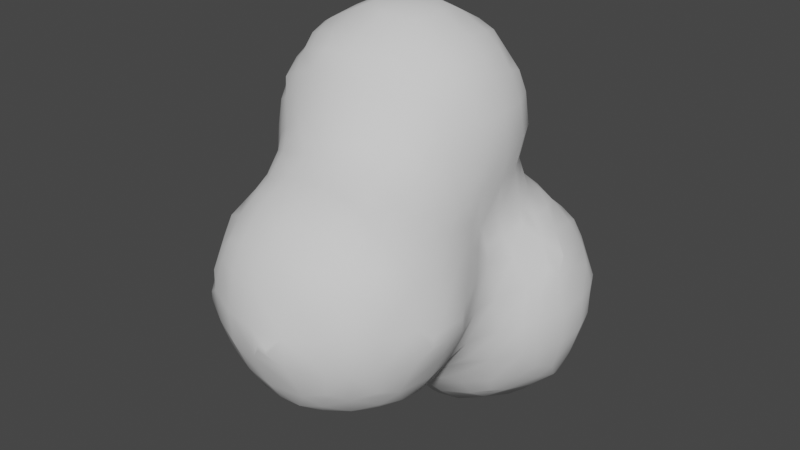 # Source: SmokeModel_v2.blend  (saved by Blender 2.93.20; exported with 4.5.12 LTS)
import bpy
from mathutils import Matrix  # noqa: F401  (used for matrix-valued properties, if any)

bpy.ops.wm.read_factory_settings(use_empty=True)
scene = bpy.context.scene
scene.name = 'Scene'

# ---- collections
col_collection = bpy.data.collections.new('Collection'); scene.collection.children.link(col_collection)

# ---- world
world_world = bpy.data.worlds.new('World'); scene.world = world_world
world_world.use_nodes = True; world_world.node_tree.nodes.clear()
_N = world_world.node_tree.nodes; _L = world_world.node_tree.links
n0 = _N.new('ShaderNodeOutputWorld'); n0.name = 'World Output'; n0.location = (300, 300)
n1 = _N.new('ShaderNodeBackground'); n1.name = 'Background'; n1.location = (10, 300)
n1.inputs[0].default_value = (0.05088, 0.05088, 0.05088, 1.0)
_L.new(n1.outputs[0], n0.inputs[0])
n0.is_active_output = True
world_world.color = (0.05088, 0.05088, 0.05088)
world_world.use_sun_shadow = False
world_world.sun_shadow_jitter_overblur = 0.0

# ---- meshes
me_icosphere_003 = bpy.data.meshes.new('Icosphere.003')
me_icosphere_003.from_pydata([(-0.2257, -1.609, -0.01077), (-0.1, -1.617, -0.02066), (-0.6129, -1.248, -0.01457), (-0.6208, -1.1, -0.0233), (-0.6148, -0.9435, -0.0165), (-0.616, -0.25, -0.2366), (-0.639, -0.2869, -0.1), (-0.6007, -0.002889, -0.4008), (-0.6269, -0.08173, -0.302), (-0.689, -0.1, -0.1), (-0.4598, -1.449, -0.04702), (-0.5159, -1.309, -0.07594), (-0.5, -1.1, -0.1218), (-0.518, -0.8861, -0.08026), (-0.4032, -0.6116, -0.2042), (-0.4595, -0.687, -0.1105), (-0.4145, -0.4122, -0.413), (-0.4461, -0.4873, -0.2825), (-0.5208, -0.5, -0.1), (-0.449, -0.3, -0.4541), (-0.5546, -0.31, -0.302), (-0.5939, -0.3869, -0.1), (-0.4072, -0.03489, -0.606), (-0.4956, -0.08556, -0.4966), (-0.5841, -0.1362, -0.3699), (-0.2063, -1.402, -0.2015), (-0.2827, -1.492, -0.09556), (-0.2502, -1.3, -0.2132), (-0.3502, -1.3, -0.184), (-0.2945, -1.1, -0.2223), (-0.3945, -1.1, -0.1985), (-0.2541, -0.9, -0.2113), (-0.3541, -0.9, -0.188), (-0.2841, -0.687, -0.237), (-0.3401, -0.7449, -0.1842), (-0.3, -0.4503, -0.4503), (-0.3, -0.5503, -0.3452), (-0.2514, -0.2441, -0.6172), (-0.3109, -0.3065, -0.5557), (-0.3109, -0.1009, -0.6311), (-0.3848, -0.1682, -0.5925), (-0.1782, -1.402, -0.2015), (-0.1069, -1.481, -0.1347), (-0.1069, -1.314, -0.2205), (-0.04486, -1.39, -0.197), (-0.1, -1.1, -0.2457), (-0.08873, -0.8811, -0.2178), (-0.01454, -0.8019, -0.1996), (-0.08873, -0.7197, -0.2714), (-0.01454, -0.7994, -0.1996), (-0.02087, -0.4051, -0.6041), (-0.09252, -0.4732, -0.5124), (-0.1, -0.5877, -0.3881), (-0.09252, -0.3065, -0.6287), (-0.1542, -0.3774, -0.5873), (-0.1, -0.1, -0.6893), (-0.6064, -1.607, 0.3827), (-0.6064, -1.607, 0.4323), (-0.4411, -1.628, 0.1555), (-0.5047, -1.648, 0.3096), (-0.5145, -1.657, 0.4994), (-0.4559, -1.642, 0.7), (-0.4171, -1.612, 0.8147), (-0.2954, -1.652, 0.0933), (-0.3, -1.741, 0.3), (-0.3, -1.761, 0.5), (-0.3, -1.713, 0.7), (-0.3, -1.634, 0.8468), (-0.0488, -1.803, 0.3889), (-0.0488, -1.803, 0.4205), (-0.1, -1.692, 0.1), (-0.1093, -1.779, 0.3133), (-0.1093, -1.791, 0.4923), (-0.1, -1.74, 0.7), (-0.1, -1.65, 0.8668), (-1.005, -0.428, 0.9767), (-1.016, -0.4616, 1.1), (-1.016, -0.454, 1.248), (-1.007, -0.3, 0.9717), (-1.027, -0.3, 1.1), (-1.02, -0.3, 1.259), (-1.005, -0.1831, 0.9855), (-1.012, -0.1674, 1.1), (-1.011, -0.1734, 1.23), (-0.8024, -1.213, 0.3888), (-0.8024, -1.213, 0.4486), (-0.8025, -1.1, 0.3871), (-0.8025, -1.098, 0.5091), (-0.8008, -1.03, 0.6023), (-0.801, -0.9921, 0.394), (-0.8013, -0.9917, 0.5), (-0.8045, -0.9071, 0.6903), (-0.8251, -0.8324, 0.9), (-0.8308, -0.8331, 1.1), (-0.8157, -0.8183, 1.253), (-0.831, -0.7, 0.7433), (-0.8941, -0.7, 0.9), (-0.9217, -0.7, 1.1), (-0.8702, -0.7166, 1.312), (-0.839, -0.6611, 1.455), (-0.8004, -0.4024, 0.5996), (-0.853, -0.4814, 0.6877), (-0.968, -0.4968, 0.906), (-0.9908, -0.5616, 1.1), (-0.9766, -0.5124, 1.309), (-0.8695, -0.5053, 1.513), (-0.8004, -0.3945, 0.5996), (-0.8615, -0.3167, 0.6827), (-0.9767, -0.3, 0.8717), (-0.9845, -0.3, 1.359), (-0.9039, -0.3, 1.5), (-0.8549, -0.1, 0.7238), (-0.9551, -0.1099, 0.9113), (-0.9751, -0.06738, 1.1), (-0.9596, -0.104, 1.298), (-0.8561, -0.1074, 1.507), (-0.632, -1.444, 0.141), (-0.6557, -1.507, 0.3096), (-0.6611, -1.515, 0.4994), (-0.6417, -1.459, 0.7), (-0.6146, -1.421, 0.8183), (-0.6591, -1.309, 0.08461), (-0.764, -1.288, 0.3133), (-0.7766, -1.288, 0.5091), (-0.7186, -1.3, 0.7), (-0.6386, -1.3, 0.85), (-0.7031, -1.1, 0.1), (-0.7824, -1.1, 0.2871), (-0.799, -1.163, 0.5819), (-0.768, -1.098, 0.6814), (-0.6655, -1.106, 0.909), (-0.628, -1.043, 1.063), (-0.6635, -0.8861, 0.08241), (-0.7697, -0.9153, 0.3164), (-0.7809, -0.8917, 0.5), (-0.7828, -0.8635, 0.6449), (-0.7775, -0.9507, 0.7357), (-0.7542, -0.9324, 0.9), (-0.6968, -0.9456, 1.118), (-0.7165, -0.8761, 1.312), (-0.6608, -0.8433, 1.458), (-0.6303, -0.7, 0.1455), (-0.6882, -0.7, 0.3), (-0.7389, -0.7, 0.5), (-0.7809, -0.7, 0.6433), (-0.7941, -0.7944, 1.386), (-0.7244, -0.7262, 1.523), (-0.6055, -0.5709, 0.19), (-0.6252, -0.5025, 0.2909), (-0.7369, -0.4814, 0.5198), (-0.7918, -0.5357, 0.6129), (-0.7881, -0.5756, 1.589), (-0.6397, -0.286, 0.1), (-0.6292, -0.3093, 0.2909), (-0.7363, -0.3167, 0.5198), (-0.7954, -0.2612, 0.6045), (-0.6964, -0.1, 0.1), (-0.6574, -0.1, 0.3), (-0.6978, -0.1, 0.5), (-0.7808, -0.1, 0.6238), (-0.7734, -0.04575, 1.578), (-0.5171, -1.513, 0.0816), (-0.5745, -1.578, 0.2493), (-0.5908, -1.591, 0.5656), (-0.5559, -1.559, 0.7), (-0.4802, -1.482, 0.8832), (-0.4099, -1.41, 1.007), (-0.5931, -1.382, 0.007688), (-0.543, -1.3, 0.95), (-0.443, -1.3, 1.032), (-0.5808, -1.176, 0.9817), (-0.5219, -1.104, 1.116), (-0.463, -1.032, 1.253), (-0.5967, -0.8102, 0.004013), (-0.5964, -0.9985, 1.196), (-0.5178, -0.9812, 1.312), (-0.5099, -0.8736, 1.515), (-0.572, -0.7, 0.04548), (-0.5832, -0.7913, 1.591), (-0.5749, -0.5025, 0.114), (-0.5926, -0.4375, 0.2182), (-0.5941, -0.386, 0.1), (-0.5926, -0.3821, 0.2182), (-0.359, -1.583, 0.02217), (-0.3, -1.542, 0.9468), (-0.3, -1.442, 1.027), (-0.3, -1.3, 1.092), (-0.3, -1.16, 1.166), (-0.3, -1.06, 1.282), (-0.3, -0.9905, 1.382), (-0.3, -0.9149, 1.5), (-0.1, -1.567, 0.9668), (-0.1, -1.467, 1.045), (-0.1, -1.3, 1.119), (-0.1, -1.162, 1.174), (-0.1, -1.062, 1.266), (-0.1, -0.9706, 1.366), (-0.1018, -0.8646, 1.507), (-0.03638, -0.7814, 1.579), (-0.8171, -0.4422, 1.619), (-0.8194, -0.3, 1.621), (-0.8088, -0.1791, 1.61), (-0.6548, -0.6579, 1.644), (-0.7129, -0.5053, 1.672), (-0.7, -0.3, 1.706), (-0.704, -0.1074, 1.658), (-0.4498, -0.819, 1.622), (-0.5099, -0.7148, 1.674), (-0.5002, -0.501, 1.775), (-0.4337, -0.4349, 1.81), (-0.5385, -0.3, 1.784), (-0.4385, -0.3, 1.811), (-0.4906, -0.1123, 1.762), (-0.4176, -0.1871, 1.804), (-0.3, -0.8244, 1.628), (-0.3, -0.7, 1.715), (-0.3, -0.5461, 1.787), (-0.3, -0.4461, 1.812), (-0.3, -0.3, 1.816), (-0.3, -0.08606, 1.776), (-0.3, -0.1861, 1.804), (-0.1697, -0.8135, 1.615), (-0.1018, -0.7088, 1.667), (-0.108, -0.4959, 1.77), (-0.18, -0.4266, 1.806), (-0.08156, -0.3, 1.777), (-0.1816, -0.3, 1.805), (-0.1172, -0.1166, 1.755), (-0.1954, -0.1943, 1.801), (-0.6007, 0.002889, -0.4008), (-0.6269, 0.08173, -0.302), (-0.689, 0.1, -0.1), (-0.616, 0.25, -0.2366), (-0.639, 0.2849, -0.1), (-0.4072, 0.03489, -0.606), (-0.4956, 0.08556, -0.4966), (-0.5841, 0.1362, -0.3699), (-0.449, 0.3, -0.4541), (-0.5546, 0.31, -0.302), (-0.5925, 0.3849, -0.1), (-0.4145, 0.4122, -0.413), (-0.4552, 0.4459, -0.3), (-0.4782, 0.5094, -0.09081), (-0.4071, 0.6054, -0.01801), (-0.3109, 0.1009, -0.6311), (-0.3848, 0.1682, -0.5925), (-0.2514, 0.2441, -0.6172), (-0.3109, 0.3065, -0.5557), (-0.3, 0.4503, -0.4503), (-0.3023, 0.5497, -0.3076), (-0.3705, 0.5824, -0.1513), (-0.2372, 0.618, -0.246), (-0.3023, 0.6313, -0.09081), (-0.1, 0.1, -0.6893), (-0.09252, 0.3065, -0.6287), (-0.1542, 0.3774, -0.5873), (-0.02087, 0.4051, -0.6041), (-0.09252, 0.4732, -0.5124), (-0.1, 0.5877, -0.3782), (-0.1, 0.6331, -0.2782), (-0.1, 0.6904, -0.1), (-0.8257, 0.03185, 0.7606), (-0.8584, 0.07186, 0.9), (-0.8751, 0.09685, 1.1), (-0.8598, 0.07836, 1.3), (-0.8317, 0.03931, 1.445), (-0.6958, 0.1, 0.1), (-0.637, 0.0978, 0.3042), (-0.6406, 0.05229, 0.5), (-0.7006, 0.1026, 0.7019), (-0.7638, 0.1719, 0.9), (-0.796, 0.1968, 1.1), (-0.7714, 0.1784, 1.3), (-0.7017, 0.1041, 1.505), (-0.6391, 0.2745, 0.1), (-0.6161, 0.2362, 0.2403), (-0.6221, 0.2159, 0.7765), (-0.6638, 0.2387, 0.9), (-0.696, 0.2607, 1.1), (-0.6714, 0.25, 1.3), (-0.63, 0.2214, 1.431), (-0.5844, 0.163, 0.3737), (-0.5497, 0.1523, 0.5), (-0.5486, 0.1734, 0.6432), (-0.5, 0.1745, 1.571), (-0.5859, 0.3745, 0.1), (-0.5462, 0.3017, 0.3042), (-0.4452, 0.2866, 0.485), (-0.4891, 0.2363, 0.7059), (-0.5, 0.3062, 0.9), (-0.5, 0.3497, 1.1), (-0.5, 0.3253, 1.3), (-0.5, 0.2448, 1.471), (-0.473, 0.5096, 0.09098), (-0.4445, 0.4427, 0.3), (-0.4091, 0.4077, 0.4083), (-0.4071, 0.6054, 0.0183), (-0.3, 0.1913, 1.59), (-0.334, 0.3444, 0.5416), (-0.2804, 0.3273, 0.6804), (-0.3, 0.3368, 0.9), (-0.3, 0.3734, 1.1), (-0.3, 0.3451, 1.3), (-0.3, 0.2577, 1.49), (-0.376, 0.5826, 0.1516), (-0.3056, 0.5522, 0.3169), (-0.2804, 0.443, 0.485), (-0.2006, 0.4005, 0.6007), (-0.3056, 0.6359, 0.09098), (-0.2426, 0.6256, 0.2615), (-0.1, 0.1631, 1.556), (-0.1, 0.3292, 0.7046), (-0.1, 0.3042, 0.9), (-0.1, 0.3404, 1.1), (-0.1, 0.3034, 1.3), (-0.1, 0.2379, 1.456), (-0.1, 0.5941, 0.3898), (-0.1, 0.4983, 0.5), (-0.1, 0.4042, 0.6046), (-0.1, 0.6961, 0.1), (-0.1, 0.6388, 0.2898), (-0.64, 0.03558, 1.631), (-0.5, 0.07446, 1.661), (-0.3, 0.09133, 1.676), (-0.1, 0.06314, 1.657), (0.03332, -1.614, -0.01678), (0.09999, -1.509, -0.07407), (0.06134, -1.256, -0.2165), (0.1168, -1.314, -0.1831), (0.09205, -1.1, -0.2233), (0.1921, -1.1, -0.1979), (0.0614, -0.9352, -0.2146), (0.1168, -0.8811, -0.1899), (0.1, -0.6852, -0.2924), (0.1, -0.7852, -0.1883), (0.03097, -0.4051, -0.6041), (0.09858, -0.4784, -0.5159), (0.1, -0.5941, -0.3924), (0.09858, -0.3122, -0.6299), (0.1643, -0.387, -0.5931), (0.1, -0.1, -0.6888), (0.2501, -1.449, -0.04302), (0.31, -1.301, -0.07411), (0.3, -1.1, -0.1238), (0.314, -0.8932, -0.08158), (0.249, -0.6476, -0.2619), (0.3195, -0.7154, -0.1145), (0.3, -0.4545, -0.4516), (0.3094, -0.5558, -0.3171), (0.3823, -0.587, -0.1775), (0.2455, -0.2537, -0.6192), (0.3073, -0.3122, -0.5536), (0.3073, -0.09417, -0.6301), (0.3789, -0.157, -0.5872), (0.4136, -1.234, -0.0154), (0.4228, -1.1, -0.02588), (0.4168, -0.9553, -0.01911), (0.4209, -0.6499, -0.04421), (0.4109, -0.4093, -0.409), (0.4459, -0.4472, -0.3), (0.4812, -0.5122, -0.1065), (0.4455, -0.3, -0.4472), (0.5466, -0.3017, -0.3018), (0.5859, -0.3745, -0.1), (0.4074, -0.02362, -0.6049), (0.4953, -0.08998, -0.4985), (0.5831, -0.1563, -0.3697), (0.6161, -0.2362, -0.2364), (0.6391, -0.2745, -0.1), (0.6072, -0.023, -0.4098), (0.6362, -0.0938, -0.3018), (0.6958, -0.1, -0.1), (0.01069, -1.803, 0.3889), (0.01069, -1.803, 0.4205), (0.09999, -1.655, 0.09323), (0.08642, -1.756, 0.3133), (0.08642, -1.766, 0.4923), (0.1, -1.704, 0.7), (0.1, -1.632, 0.8397), (0.2388, -1.628, 0.1554), (0.278, -1.657, 0.3), (0.2925, -1.663, 0.5), (0.2539, -1.635, 0.7), (0.2137, -1.61, 0.8115), (0.1667, -1.582, 0.02204), (0.1, -1.542, 0.9397), (0.1, -1.442, 1.031), (0.1, -1.3, 1.088), (0.1, -1.101, 1.149), (0.03338, -1.034, 1.23), (0.1667, -0.9527, 1.172), (0.1064, -0.8932, 1.296), (0.04599, -0.8337, 1.445), (0.1793, -0.7769, 1.361), (0.1128, -0.7124, 1.51), (0.1833, -0.5, 1.579), (0.1937, -0.3, 1.592), (0.1693, -0.1, 1.567), (0.3111, -1.512, 0.08626), (0.378, -1.581, 0.3), (0.3925, -1.593, 0.5), (0.3539, -1.561, 0.7), (0.2811, -1.484, 0.8834), (0.2152, -1.412, 1.01), (0.3834, -1.368, 0.01714), (0.3435, -1.3, 0.949), (0.2435, -1.3, 1.029), (0.3658, -1.1, 0.9665), (0.2658, -1.1, 1.051), (0.39, -0.8219, 0.01116), (0.3657, -0.9, 0.9549), (0.2592, -0.8916, 1.103), (0.211, -0.8193, 1.228), (0.39, -0.7833, 0.01116), (0.3904, -0.6222, 0.7676), (0.3669, -0.6933, 0.8967), (0.3111, -0.7, 1.1), (0.2509, -0.7061, 1.297), (0.2245, -0.6435, 1.441), (0.3744, -0.4472, 0.5637), (0.3641, -0.5083, 0.7006), (0.3577, -0.5, 0.9), (0.3653, -0.5, 1.1), (0.3352, -0.5, 1.3), (0.2532, -0.5, 1.479), (0.3792, -0.3, 0.5704), (0.337, -0.3, 0.7), (0.3521, -0.3, 0.9), (0.3837, -0.3, 1.1), (0.3536, -0.3, 1.3), (0.2643, -0.3, 1.492), (0.398, -0.1484, 0.5969), (0.3431, -0.08906, 0.6805), (0.3037, -0.1, 0.9), (0.3489, -0.1, 1.1), (0.3179, -0.1, 1.3), (0.2423, -0.1, 1.467), (0.4304, -1.443, 0.1505), (0.4581, -1.481, 0.3), (0.467, -1.493, 0.5), (0.4433, -1.461, 0.7), (0.4154, -1.422, 0.8221), (0.4577, -1.301, 0.09028), (0.5578, -1.29, 0.3079), (0.5705, -1.29, 0.5016), (0.5158, -1.3, 0.7), (0.4379, -1.3, 0.849), (0.503, -1.1, 0.1), (0.5802, -1.1, 0.2671), (0.5926, -1.1, 0.5552), (0.5474, -1.1, 0.7), (0.4547, -1.1, 0.8665), (0.4629, -0.8932, 0.0867), (0.5645, -0.9065, 0.3058), (0.5758, -0.9065, 0.5026), (0.5208, -0.9, 0.7), (0.4406, -0.9, 0.8549), (0.4413, -0.71, 0.0867), (0.486, -0.7, 0.3), (0.4915, -0.7, 0.5), (0.443, -0.6933, 0.7006), (0.4163, -0.7556, 0.8278), (0.5199, -0.5, 0.1), (0.4833, -0.5, 0.3), (0.428, -0.5083, 0.4982), (0.4104, -0.5805, 0.6343), (0.5932, -0.3849, 0.1), (0.5598, -0.31, 0.302), (0.4548, -0.3, 0.4704), (0.5841, -0.1362, 0.3699), (0.4925, -0.07566, 0.4988), (0.4008, -0.0151, 0.6008), (0.6056, -1.217, 0.3799), (0.6056, -1.217, 0.436), (0.6086, -1.1, 0.3671), (0.6086, -1.1, 0.4552), (0.6059, -0.9774, 0.3763), (0.6059, -0.9774, 0.4377), (0.639, -0.2849, 0.1), (0.616, -0.25, 0.2366), (0.689, -0.1, 0.1), (0.6269, -0.08173, 0.302), (0.6007, -0.00289, 0.4008), (0.04635, -0.648, 1.638), (0.08331, -0.5, 1.668), (0.09368, -0.3, 1.677), (0.06929, -0.1, 1.656), (0.1, 0.1, -0.6888), (0.09858, 0.3122, -0.6299), (0.1643, 0.387, -0.5931), (0.03097, 0.4051, -0.6041), (0.09858, 0.4784, -0.5159), (0.1, 0.5941, -0.3898), (0.1, 0.6388, -0.2898), (0.1, 0.6961, -0.1), (0.3073, 0.09417, -0.6301), (0.3789, 0.157, -0.5872), (0.2455, 0.2537, -0.6192), (0.3073, 0.3122, -0.5536), (0.3, 0.4545, -0.4516), (0.3056, 0.5532, -0.3169), (0.376, 0.5826, -0.1516), (0.2426, 0.6256, -0.2615), (0.3056, 0.6359, -0.09098), (0.4074, 0.02362, -0.6049), (0.4953, 0.08998, -0.4985), (0.5831, 0.1563, -0.3697), (0.4455, 0.3, -0.4472), (0.5466, 0.3017, -0.3018), (0.5859, 0.3745, -0.1), (0.4109, 0.4093, -0.409), (0.4459, 0.4439, -0.3), (0.473, 0.5096, -0.09098), (0.4071, 0.6054, -0.0183), (0.6072, 0.023, -0.4098), (0.6362, 0.0938, -0.3018), (0.6958, 0.1, -0.1), (0.6161, 0.2362, -0.2364), (0.6391, 0.2745, -0.1), (0.1422, 0.1443, 0.768), (0.1438, 0.145, 0.9), (0.1793, 0.1801, 1.1), (0.1547, 0.1609, 1.3), (0.09107, 0.09143, 1.49), (0.1542, 0.3822, 0.5873), (0.08153, 0.2934, 0.6867), (0.04375, 0.2348, 0.9), (0.07934, 0.2559, 1.1), (0.05467, 0.2335, 1.3), (0.01659, 0.2119, 1.417), (0.1, 0.5877, 0.3782), (0.09252, 0.4732, 0.5124), (0.02087, 0.4051, 0.6054), (0.1, 0.6904, 0.1), (0.1, 0.6331, 0.2782), (0.3884, 0.1401, 0.5925), (0.297, 0.07554, 0.6844), (0.2328, 0.04498, 0.9), (0.2597, 0.08005, 1.1), (0.244, 0.06088, 1.3), (0.2171, 0.02343, 1.43), (0.313, 0.3093, 0.5557), (0.255, 0.2488, 0.6347), (0.3705, 0.5824, 0.1513), (0.3023, 0.5497, 0.3076), (0.3, 0.4503, 0.4503), (0.3023, 0.6313, 0.09081), (0.2372, 0.618, 0.246), (0.5841, 0.1362, 0.3699), (0.4925, 0.07149, 0.4966), (0.4008, 0.006759, 0.6008), (0.5925, 0.3849, 0.1), (0.5546, 0.31, 0.302), (0.449, 0.3, 0.4541), (0.4782, 0.5094, 0.09081), (0.4552, 0.4459, 0.3), (0.4145, 0.4122, 0.413), (0.4071, 0.6054, 0.01801), (0.689, 0.1, 0.1), (0.6269, 0.08173, 0.302), (0.6007, 0.00289, 0.4008), (0.639, 0.2849, 0.1), (0.616, 0.25, 0.2366), (0.03221, 0.0261, 1.625)], [], [(8, 5, 6, 9), (12, 11, 2, 3), (13, 12, 3, 4), (17, 14, 15, 18), (19, 16, 17, 20), (20, 17, 18, 21), (6, 5, 20, 21), (23, 19, 20, 24), (8, 7, 23, 24), (24, 20, 5, 8), (27, 25, 26, 28), (28, 26, 10, 11), (29, 27, 28, 30), (30, 28, 11, 12), (31, 29, 30, 32), (32, 30, 12, 13), (33, 31, 32, 34), (15, 14, 33, 34), (34, 32, 13, 15), (17, 16, 35, 36), (36, 33, 14, 17), (38, 35, 16, 19), (39, 37, 38, 40), (23, 22, 39, 40), (40, 38, 19, 23), (26, 25, 41, 42), (42, 1, 0, 26), (43, 41, 25, 27), (44, 42, 41, 43), (45, 43, 27, 29), (46, 45, 29, 31), (48, 46, 31, 33), (49, 47, 46, 48), (36, 35, 51, 52), (52, 48, 33, 36), (53, 50, 51, 54), (38, 37, 53, 54), (54, 51, 35, 38), (55, 53, 37, 39), (57, 56, 59, 60), (59, 58, 63, 64), (60, 59, 64, 65), (61, 60, 65, 66), (62, 61, 66, 67), (63, 0, 1, 70), (64, 63, 70, 71), (71, 68, 69, 72), (65, 64, 71, 72), (66, 65, 72, 73), (67, 66, 73, 74), (78, 75, 76, 79), (79, 76, 77, 80), (81, 78, 79, 82), (82, 79, 80, 83), (86, 84, 85, 87), (89, 86, 87, 90), (90, 87, 88, 91), (95, 91, 92, 96), (96, 92, 93, 97), (97, 93, 94, 98), (101, 95, 96, 102), (102, 96, 97, 103), (76, 75, 102, 103), (103, 97, 98, 104), (77, 76, 103, 104), (104, 98, 99, 105), (106, 100, 101, 107), (107, 101, 102, 108), (108, 102, 75, 78), (80, 77, 104, 109), (109, 104, 105, 110), (111, 107, 108, 112), (112, 108, 78, 81), (113, 112, 81, 82), (114, 113, 82, 83), (83, 80, 109, 114), (114, 109, 110, 115), (117, 56, 57, 118), (121, 116, 117, 122), (122, 117, 118, 123), (85, 84, 122, 123), (123, 118, 119, 124), (124, 119, 120, 125), (3, 2, 121, 126), (126, 121, 122, 127), (127, 122, 84, 86), (87, 85, 123, 128), (128, 123, 124, 129), (88, 87, 128, 129), (129, 124, 125, 130), (4, 3, 126, 132), (132, 126, 127, 133), (133, 127, 86, 89), (134, 133, 89, 90), (135, 134, 90, 91), (91, 88, 129, 136), (136, 129, 130, 137), (92, 91, 136, 137), (137, 130, 131, 138), (93, 92, 137, 138), (94, 93, 138, 139), (141, 132, 133, 142), (142, 133, 134, 143), (143, 134, 135, 144), (144, 135, 91, 95), (98, 94, 139, 145), (145, 139, 140, 146), (99, 98, 145, 146), (147, 141, 142, 148), (148, 142, 143, 149), (149, 143, 144, 150), (101, 100, 149, 150), (150, 144, 95, 101), (105, 99, 146, 151), (153, 148, 149, 154), (154, 149, 100, 106), (155, 154, 106, 107), (9, 6, 152, 156), (156, 152, 153, 157), (157, 153, 154, 158), (158, 154, 155, 159), (159, 155, 107, 111), (161, 58, 59, 162), (117, 116, 161, 162), (162, 59, 56, 117), (118, 57, 60, 163), (163, 60, 61, 164), (119, 118, 163, 164), (164, 61, 62, 165), (120, 119, 164, 165), (11, 10, 161, 167), (121, 2, 11, 167), (167, 161, 116, 121), (125, 120, 165, 168), (168, 165, 166, 169), (130, 125, 168, 170), (170, 168, 169, 171), (131, 130, 170, 171), (173, 13, 4, 132), (138, 131, 171, 174), (174, 171, 172, 175), (139, 138, 174, 175), (140, 139, 175, 176), (15, 13, 173, 177), (177, 173, 132, 141), (146, 140, 176, 178), (18, 15, 177, 179), (179, 177, 141, 147), (180, 179, 147, 148), (21, 18, 179, 181), (152, 6, 21, 181), (181, 179, 180, 182), (153, 152, 181, 182), (182, 180, 148, 153), (26, 0, 63, 183), (161, 10, 26, 183), (183, 63, 58, 161), (165, 62, 67, 184), (166, 165, 184, 185), (169, 166, 185, 186), (171, 169, 186, 187), (172, 171, 187, 188), (175, 172, 188, 189), (176, 175, 189, 190), (184, 67, 74, 191), (185, 184, 191, 192), (186, 185, 192, 193), (187, 186, 193, 194), (188, 187, 194, 195), (189, 188, 195, 196), (190, 189, 196, 197), (110, 105, 199, 200), (115, 110, 200, 201), (151, 146, 202, 203), (199, 105, 151, 203), (200, 199, 203, 204), (205, 160, 115, 201), (201, 200, 204, 205), (178, 176, 206, 207), (202, 146, 178, 207), (203, 202, 207, 208), (204, 203, 208, 210), (210, 208, 209, 211), (205, 204, 210, 212), (212, 210, 211, 213), (206, 176, 190, 214), (207, 206, 214, 215), (208, 207, 215, 216), (209, 208, 216, 217), (211, 209, 217, 218), (220, 219, 212, 213), (213, 211, 218, 220), (214, 190, 197, 221), (222, 221, 197, 198), (215, 214, 221, 222), (216, 215, 222, 223), (217, 216, 223, 224), (226, 224, 223, 225), (218, 217, 224, 226), (228, 226, 225, 227), (228, 227, 219, 220), (220, 218, 226, 228), (229, 7, 8, 230), (230, 8, 9, 231), (232, 230, 231, 233), (234, 22, 23, 235), (235, 23, 7, 229), (236, 235, 229, 230), (237, 235, 236, 238), (238, 236, 230, 232), (239, 238, 232, 233), (240, 237, 238, 241), (241, 238, 239, 242), (244, 39, 22, 234), (245, 244, 234, 235), (246, 244, 245, 247), (247, 245, 235, 237), (248, 247, 237, 240), (249, 248, 240, 241), (250, 249, 241, 242), (251, 249, 250, 252), (252, 250, 242, 243), (253, 55, 39, 244), (254, 253, 244, 246), (255, 254, 246, 247), (256, 254, 255, 257), (257, 255, 247, 248), (258, 257, 248, 249), (259, 258, 249, 251), (260, 259, 251, 252), (261, 111, 112, 262), (262, 112, 113, 263), (263, 113, 114, 264), (264, 114, 115, 265), (231, 9, 156, 266), (266, 156, 157, 267), (267, 157, 158, 268), (268, 158, 159, 269), (269, 159, 111, 261), (270, 269, 261, 262), (271, 270, 262, 263), (272, 271, 263, 264), (273, 272, 264, 265), (265, 115, 160, 273), (233, 231, 266, 274), (274, 266, 267, 275), (276, 269, 270, 277), (277, 270, 271, 278), (278, 271, 272, 279), (279, 272, 273, 280), (282, 281, 267, 268), (283, 282, 268, 269), (285, 239, 233, 274), (286, 285, 274, 275), (275, 267, 281, 286), (286, 281, 282, 287), (287, 282, 283, 288), (288, 283, 269, 276), (289, 288, 276, 277), (290, 289, 277, 278), (291, 290, 278, 279), (292, 291, 279, 280), (280, 273, 284, 292), (242, 239, 285, 293), (293, 285, 286, 294), (294, 286, 287, 295), (243, 242, 293, 296), (299, 298, 287, 288), (300, 299, 288, 289), (301, 300, 289, 290), (302, 301, 290, 291), (303, 302, 291, 292), (292, 284, 297, 303), (305, 304, 293, 294), (306, 305, 294, 295), (295, 287, 298, 306), (306, 298, 299, 307), (308, 252, 243, 296), (296, 293, 304, 308), (308, 304, 305, 309), (312, 311, 299, 300), (313, 312, 300, 301), (314, 313, 301, 302), (315, 314, 302, 303), (303, 297, 310, 315), (317, 316, 305, 306), (318, 317, 306, 307), (307, 299, 311, 318), (319, 260, 252, 308), (320, 319, 308, 309), (309, 305, 316, 320), (273, 160, 205, 321), (322, 284, 273, 321), (321, 205, 212, 322), (323, 297, 284, 322), (322, 212, 219, 323), (324, 310, 297, 323), (323, 219, 227, 324), (326, 325, 1, 42), (44, 43, 327, 328), (328, 326, 42, 44), (329, 327, 43, 45), (330, 328, 327, 329), (331, 329, 45, 46), (332, 330, 329, 331), (332, 331, 46, 47), (49, 48, 333, 334), (334, 332, 47, 49), (51, 50, 335, 336), (52, 51, 336, 337), (337, 333, 48, 52), (338, 335, 50, 53), (339, 336, 335, 338), (340, 338, 53, 55), (342, 341, 326, 328), (343, 342, 328, 330), (344, 343, 330, 332), (334, 333, 345, 346), (346, 344, 332, 334), (337, 336, 347, 348), (348, 345, 333, 337), (349, 346, 345, 348), (339, 338, 350, 351), (351, 347, 336, 339), (352, 350, 338, 340), (353, 351, 350, 352), (355, 354, 342, 343), (356, 355, 343, 344), (348, 347, 358, 359), (349, 348, 359, 360), (360, 357, 346, 349), (361, 358, 347, 351), (362, 359, 358, 361), (363, 360, 359, 362), (353, 352, 364, 365), (365, 361, 351, 353), (366, 362, 361, 365), (363, 362, 367, 368), (366, 365, 369, 370), (370, 367, 362, 366), (371, 368, 367, 370), (69, 68, 372, 373), (70, 1, 325, 374), (71, 70, 374, 375), (375, 372, 68, 71), (376, 373, 372, 375), (72, 69, 373, 376), (73, 72, 376, 377), (74, 73, 377, 378), (375, 374, 379, 380), (376, 375, 380, 381), (377, 376, 381, 382), (378, 377, 382, 383), (384, 374, 325, 326), (191, 74, 378, 385), (192, 191, 385, 386), (193, 192, 386, 387), (194, 193, 387, 388), (195, 194, 388, 389), (391, 389, 388, 390), (196, 195, 389, 391), (197, 196, 391, 392), (394, 392, 391, 393), (198, 197, 392, 394), (384, 326, 341, 398), (398, 379, 374, 384), (399, 380, 379, 398), (400, 381, 380, 399), (401, 382, 381, 400), (402, 383, 382, 401), (385, 378, 383, 402), (386, 385, 402, 403), (404, 398, 341, 342), (406, 403, 402, 405), (387, 386, 403, 406), (408, 406, 405, 407), (388, 387, 406, 408), (411, 408, 407, 410), (390, 388, 408, 411), (391, 390, 411, 412), (413, 409, 344, 346), (416, 411, 410, 415), (417, 412, 411, 416), (393, 391, 412, 417), (394, 393, 417, 418), (421, 415, 414, 420), (422, 416, 415, 421), (423, 417, 416, 422), (424, 418, 417, 423), (395, 394, 418, 424), (426, 420, 419, 425), (427, 421, 420, 426), (428, 422, 421, 427), (429, 423, 422, 428), (430, 424, 423, 429), (396, 395, 424, 430), (432, 426, 425, 431), (433, 427, 426, 432), (434, 428, 427, 433), (435, 429, 428, 434), (436, 430, 429, 435), (397, 396, 430, 436), (399, 398, 437, 438), (400, 399, 438, 439), (401, 400, 439, 440), (402, 401, 440, 441), (404, 342, 354, 442), (442, 437, 398, 404), (443, 438, 437, 442), (444, 439, 438, 443), (445, 440, 439, 444), (446, 441, 440, 445), (405, 402, 441, 446), (447, 442, 354, 355), (448, 443, 442, 447), (450, 445, 444, 449), (451, 446, 445, 450), (407, 405, 446, 451), (452, 447, 355, 356), (452, 356, 344, 409), (453, 448, 447, 452), (455, 450, 449, 454), (456, 451, 450, 455), (410, 407, 451, 456), (413, 346, 357, 457), (457, 452, 409, 413), (458, 453, 452, 457), (459, 454, 453, 458), (460, 455, 454, 459), (461, 456, 455, 460), (461, 460, 414, 415), (415, 410, 456, 461), (462, 457, 357, 360), (463, 458, 457, 462), (464, 459, 458, 463), (465, 460, 459, 464), (465, 464, 419, 420), (420, 414, 460, 465), (466, 462, 360, 363), (467, 463, 462, 466), (468, 464, 463, 467), (425, 419, 464, 468), (470, 468, 467, 469), (431, 425, 468, 470), (432, 431, 470, 471), (444, 443, 472, 473), (474, 472, 443, 448), (475, 473, 472, 474), (449, 444, 473, 475), (476, 474, 448, 453), (477, 475, 474, 476), (477, 476, 453, 454), (454, 449, 475, 477), (466, 363, 368, 478), (467, 466, 478, 479), (480, 478, 368, 371), (481, 479, 478, 480), (469, 467, 479, 481), (470, 469, 481, 482), (222, 198, 394, 483), (484, 483, 394, 395), (223, 222, 483, 484), (485, 484, 395, 396), (225, 223, 484, 485), (486, 485, 396, 397), (227, 225, 485, 486), (487, 340, 55, 253), (488, 487, 253, 254), (490, 488, 254, 256), (491, 489, 488, 490), (491, 490, 256, 257), (492, 491, 257, 258), (493, 492, 258, 259), (494, 493, 259, 260), (495, 352, 340, 487), (497, 495, 487, 488), (498, 496, 495, 497), (498, 497, 488, 489), (499, 498, 489, 491), (500, 499, 491, 492), (502, 500, 492, 493), (503, 501, 500, 502), (503, 502, 493, 494), (504, 364, 352, 495), (505, 365, 364, 504), (505, 504, 495, 496), (507, 505, 496, 498), (508, 506, 505, 507), (510, 507, 498, 499), (511, 508, 507, 510), (511, 510, 499, 500), (512, 509, 508, 511), (512, 511, 500, 501), (513, 512, 501, 503), (514, 369, 365, 505), (515, 370, 369, 514), (515, 514, 505, 506), (516, 371, 370, 515), (517, 515, 506, 508), (518, 516, 515, 517), (518, 517, 508, 509), (526, 520, 519, 525), (526, 525, 311, 312), (527, 521, 520, 526), (527, 526, 312, 313), (528, 522, 521, 527), (528, 527, 313, 314), (529, 523, 522, 528), (529, 528, 314, 315), (315, 310, 523, 529), (531, 530, 316, 317), (532, 525, 524, 531), (532, 531, 317, 318), (318, 311, 525, 532), (533, 494, 260, 319), (534, 533, 319, 320), (320, 316, 530, 534), (537, 433, 432, 536), (537, 536, 519, 520), (538, 434, 433, 537), (538, 537, 520, 521), (539, 435, 434, 538), (539, 538, 521, 522), (540, 436, 435, 539), (540, 539, 522, 523), (523, 397, 436, 540), (542, 536, 535, 541), (542, 541, 524, 525), (525, 519, 536, 542), (545, 544, 530, 531), (531, 524, 541, 545), (546, 503, 494, 533), (547, 544, 543, 546), (547, 546, 533, 534), (534, 530, 544, 547), (550, 471, 470, 549), (550, 549, 535, 536), (536, 432, 471, 550), (553, 549, 548, 552), (541, 535, 549, 553), (554, 551, 509, 512), (555, 552, 551, 554), (555, 554, 543, 544), (556, 553, 552, 555), (556, 555, 544, 545), (545, 541, 553, 556), (557, 554, 512, 513), (557, 513, 503, 546), (546, 543, 554, 557), (558, 480, 371, 516), (559, 481, 480, 558), (560, 482, 481, 559), (560, 559, 548, 549), (549, 470, 482, 560), (561, 558, 516, 518), (561, 518, 509, 551), (562, 559, 558, 561), (562, 561, 551, 552), (552, 548, 559, 562), (563, 486, 397, 523), (563, 523, 310, 324), (324, 227, 486, 563)])
me_icosphere_003.polygons.foreach_set('use_smooth', [True] * 562)
_uv = me_icosphere_003.uv_layers.new(name='UVMap')
_uv.uv.foreach_set('vector', [0.4464, 0.2275, 0.4806, 0.2153, 0.4918, 0.2502, 0.4569, 0.2844, 0.6943, 0.2859, 0.7099, 0.332, 0.6919, 0.3482, 0.676, 0.3276, 0.6618, 0.2592, 0.6943, 0.2859, 0.676, 0.3276, 0.6559, 0.3062, 0.5484, 0.1361, 0.6087, 0.1432, 0.6257, 0.1953, 0.5527, 0.1991, 0.4729, 0.1294, 0.5127, 0.112, 0.5484, 0.1361, 0.4901, 0.179, 0.4901, 0.179, 0.5484, 0.1361, 0.5527, 0.1991, 0.5162, 0.2281, 0.4918, 0.2502, 0.4806, 0.2153, 0.4901, 0.179, 0.5162, 0.2281, 0.4269, 0.1694, 0.4729, 0.1294, 0.4901, 0.179, 0.4511, 0.1979, 0.4464, 0.2275, 0.4297, 0.2166, 0.4269, 0.1694, 0.4511, 0.1979, 0.4511, 0.1979, 0.4901, 0.179, 0.4806, 0.2153, 0.4464, 0.2275, 0.7511, 0.2815, 0.7607, 0.3003, 0.7518, 0.3396, 0.7343, 0.2931, 0.7343, 0.2931, 0.7518, 0.3396, 0.7259, 0.3532, 0.7099, 0.332, 0.7337, 0.2405, 0.7511, 0.2815, 0.7343, 0.2931, 0.7131, 0.2551, 0.7131, 0.2551, 0.7343, 0.2931, 0.7099, 0.332, 0.6943, 0.2859, 0.7284, 0.1857, 0.7337, 0.2405, 0.7131, 0.2551, 0.6997, 0.2044, 0.6997, 0.2044, 0.7131, 0.2551, 0.6943, 0.2859, 0.6618, 0.2592, 0.6752, 0.1189, 0.7284, 0.1857, 0.6997, 0.2044, 0.6729, 0.1587, 0.6257, 0.1953, 0.6087, 0.1432, 0.6752, 0.1189, 0.6729, 0.1587, 0.6729, 0.1587, 0.6997, 0.2044, 0.6618, 0.2592, 0.6257, 0.1953, 0.5484, 0.1361, 0.5127, 0.112, 0.5235, 0.06993, 0.5983, 0.08105, 0.5983, 0.08105, 0.6752, 0.1189, 0.6087, 0.1432, 0.5484, 0.1361, 0.4421, 0.08505, 0.5235, 0.06993, 0.5127, 0.112, 0.4729, 0.1294, 0.3867, 0.1221, 0.3966, 0.08281, 0.4421, 0.08505, 0.4209, 0.1232, 0.4269, 0.1694, 0.4005, 0.1513, 0.3867, 0.1221, 0.4209, 0.1232, 0.4209, 0.1232, 0.4421, 0.08505, 0.4729, 0.1294, 0.4269, 0.1694, 0.7518, 0.3396, 0.7607, 0.3003, 0.7652, 0.2996, 0.7768, 0.3256, 0.7768, 0.3256, 0.7782, 0.3683, 0.7619, 0.3714, 0.7518, 0.3396, 0.7765, 0.279, 0.7652, 0.2996, 0.7607, 0.3003, 0.7511, 0.2815, 0.7866, 0.2974, 0.7768, 0.3256, 0.7652, 0.2996, 0.7765, 0.279, 0.7783, 0.2273, 0.7765, 0.279, 0.7511, 0.2815, 0.7337, 0.2405, 0.7845, 0.1696, 0.7783, 0.2273, 0.7337, 0.2405, 0.7284, 0.1857, 0.7892, 0.103, 0.7845, 0.1696, 0.7284, 0.1857, 0.6752, 0.1189, 0.8195, 0.1488, 0.8192, 0.1496, 0.7845, 0.1696, 0.7892, 0.103, 0.5983, 0.08105, 0.5235, 0.06993, 0.9914, 0.006393, 0.7844, 0.04395, 0.7844, 0.04395, 0.7892, 0.103, 0.6752, 0.1189, 0.5983, 0.08105, 0.3065, 0.05179, 0.1892, 0.03389, 0.128, 0.006393, 0.3856, 0.0371, 0.4421, 0.08505, 0.3966, 0.08281, 0.3065, 0.05179, 0.3856, 0.0371, 0.3856, 0.0371, 0.128, 0.006393, 0.5235, 0.06993, 0.4421, 0.08505, 0.3125, 0.1025, 0.3065, 0.05179, 0.3966, 0.08281, 0.3867, 0.1221, 0.7179, 0.4921, 0.7177, 0.4793, 0.7304, 0.4596, 0.7306, 0.5083, 0.7304, 0.4596, 0.7364, 0.4185, 0.7543, 0.4014, 0.7563, 0.4566, 0.7306, 0.5083, 0.7304, 0.4596, 0.7563, 0.4566, 0.7575, 0.5058, 0.7379, 0.5597, 0.7306, 0.5083, 0.7575, 0.5058, 0.7579, 0.5561, 0.7424, 0.5906, 0.7379, 0.5597, 0.7579, 0.5561, 0.7575, 0.5971, 0.7543, 0.4014, 0.7619, 0.3714, 0.7782, 0.3683, 0.7786, 0.4031, 0.7563, 0.4566, 0.7543, 0.4014, 0.7786, 0.4031, 0.7783, 0.4587, 0.7783, 0.4587, 0.7853, 0.4767, 0.7855, 0.4842, 0.7792, 0.5019, 0.7575, 0.5058, 0.7563, 0.4566, 0.7783, 0.4587, 0.7792, 0.5019, 0.7579, 0.5561, 0.7575, 0.5058, 0.7792, 0.5019, 0.7814, 0.5532, 0.7575, 0.5971, 0.7579, 0.5561, 0.7814, 0.5532, 0.7827, 0.5993, 0.5143, 0.6775, 0.5364, 0.6815, 0.5425, 0.712, 0.5149, 0.7076, 0.5149, 0.7076, 0.5425, 0.712, 0.5414, 0.7452, 0.5147, 0.7441, 0.4949, 0.6771, 0.5143, 0.6775, 0.5149, 0.7076, 0.4927, 0.7044, 0.4927, 0.7044, 0.5149, 0.7076, 0.5147, 0.7441, 0.4935, 0.734, 0.6554, 0.477, 0.6676, 0.4793, 0.6679, 0.4984, 0.6559, 0.5194, 0.6419, 0.4776, 0.6554, 0.477, 0.6559, 0.5194, 0.6424, 0.5176, 0.6424, 0.5176, 0.6559, 0.5194, 0.6482, 0.5545, 0.6308, 0.5934, 0.5921, 0.6238, 0.6308, 0.5934, 0.6177, 0.6705, 0.5888, 0.6698, 0.5888, 0.6698, 0.6177, 0.6705, 0.6183, 0.7265, 0.588, 0.7215, 0.588, 0.7215, 0.6183, 0.7265, 0.6181, 0.7658, 0.5951, 0.7766, 0.5459, 0.605, 0.5921, 0.6238, 0.5888, 0.6698, 0.5487, 0.6666, 0.5487, 0.6666, 0.5888, 0.6698, 0.588, 0.7215, 0.5604, 0.7151, 0.5425, 0.712, 0.5364, 0.6815, 0.5487, 0.6666, 0.5604, 0.7151, 0.5604, 0.7151, 0.588, 0.7215, 0.5951, 0.7766, 0.5522, 0.7643, 0.5414, 0.7452, 0.5425, 0.712, 0.5604, 0.7151, 0.5522, 0.7643, 0.5522, 0.7643, 0.5951, 0.7766, 0.5869, 0.8116, 0.5526, 0.8204, 0.5263, 0.5713, 0.5281, 0.5714, 0.5459, 0.605, 0.5119, 0.6005, 0.5119, 0.6005, 0.5459, 0.605, 0.5487, 0.6666, 0.5132, 0.6527, 0.5132, 0.6527, 0.5487, 0.6666, 0.5364, 0.6815, 0.5143, 0.6775, 0.5147, 0.7441, 0.5414, 0.7452, 0.5522, 0.7643, 0.5135, 0.7697, 0.5135, 0.7697, 0.5522, 0.7643, 0.5526, 0.8204, 0.5103, 0.8084, 0.4714, 0.6084, 0.5119, 0.6005, 0.5132, 0.6527, 0.4805, 0.659, 0.4805, 0.659, 0.5132, 0.6527, 0.5143, 0.6775, 0.4949, 0.6771, 0.4751, 0.7033, 0.4805, 0.659, 0.4949, 0.6771, 0.4927, 0.7044, 0.4792, 0.7514, 0.4751, 0.7033, 0.4927, 0.7044, 0.4935, 0.734, 0.4935, 0.734, 0.5147, 0.7441, 0.5135, 0.7697, 0.4792, 0.7514, 0.4792, 0.7514, 0.5135, 0.7697, 0.5103, 0.8084, 0.4709, 0.805, 0.7066, 0.4589, 0.7177, 0.4793, 0.7179, 0.4921, 0.7074, 0.5106, 0.6915, 0.3852, 0.7047, 0.4097, 0.7066, 0.4589, 0.6785, 0.4564, 0.6785, 0.4564, 0.7066, 0.4589, 0.7074, 0.5106, 0.6781, 0.5166, 0.6679, 0.4984, 0.6676, 0.4793, 0.6785, 0.4564, 0.6781, 0.5166, 0.6781, 0.5166, 0.7074, 0.5106, 0.7076, 0.5677, 0.6871, 0.5752, 0.6871, 0.5752, 0.7076, 0.5677, 0.7093, 0.6033, 0.6982, 0.6224, 0.676, 0.3276, 0.6919, 0.3482, 0.6915, 0.3852, 0.6656, 0.3739, 0.6656, 0.3739, 0.6915, 0.3852, 0.6785, 0.4564, 0.6571, 0.4418, 0.6571, 0.4418, 0.6785, 0.4564, 0.6676, 0.4793, 0.6554, 0.477, 0.6559, 0.5194, 0.6679, 0.4984, 0.6781, 0.5166, 0.664, 0.5425, 0.664, 0.5425, 0.6781, 0.5166, 0.6871, 0.5752, 0.6609, 0.58, 0.6482, 0.5545, 0.6559, 0.5194, 0.664, 0.5425, 0.6609, 0.58, 0.6609, 0.58, 0.6871, 0.5752, 0.6982, 0.6224, 0.6767, 0.6607, 0.6559, 0.3062, 0.676, 0.3276, 0.6656, 0.3739, 0.6402, 0.3392, 0.6402, 0.3392, 0.6656, 0.3739, 0.6571, 0.4418, 0.6336, 0.4438, 0.6336, 0.4438, 0.6571, 0.4418, 0.6554, 0.477, 0.6419, 0.4776, 0.6297, 0.519, 0.6336, 0.4438, 0.6419, 0.4776, 0.6424, 0.5176, 0.6257, 0.5798, 0.6297, 0.519, 0.6424, 0.5176, 0.6308, 0.5934, 0.6308, 0.5934, 0.6482, 0.5545, 0.6609, 0.58, 0.6407, 0.6092, 0.6407, 0.6092, 0.6609, 0.58, 0.6767, 0.6607, 0.6417, 0.67, 0.6177, 0.6705, 0.6308, 0.5934, 0.6407, 0.6092, 0.6417, 0.67, 0.6417, 0.67, 0.6767, 0.6607, 0.6761, 0.7181, 0.6527, 0.7385, 0.6183, 0.7265, 0.6177, 0.6705, 0.6417, 0.67, 0.6527, 0.7385, 0.6181, 0.7658, 0.6183, 0.7265, 0.6527, 0.7385, 0.6401, 0.7879, 0.6063, 0.3352, 0.6402, 0.3392, 0.6336, 0.4438, 0.6013, 0.418, 0.6013, 0.418, 0.6336, 0.4438, 0.6297, 0.519, 0.5979, 0.5221, 0.5979, 0.5221, 0.6297, 0.519, 0.6257, 0.5798, 0.5952, 0.5878, 0.5952, 0.5878, 0.6257, 0.5798, 0.6308, 0.5934, 0.5921, 0.6238, 0.5951, 0.7766, 0.6181, 0.7658, 0.6401, 0.7879, 0.6167, 0.7975, 0.6167, 0.7975, 0.6401, 0.7879, 0.6432, 0.8272, 0.611, 0.8392, 0.5869, 0.8116, 0.5951, 0.7766, 0.6167, 0.7975, 0.611, 0.8392, 0.5736, 0.3381, 0.6063, 0.3352, 0.6013, 0.418, 0.5526, 0.3946, 0.5526, 0.3946, 0.6013, 0.418, 0.5979, 0.5221, 0.5461, 0.535, 0.5461, 0.535, 0.5979, 0.5221, 0.5952, 0.5878, 0.5585, 0.5778, 0.5459, 0.605, 0.5281, 0.5714, 0.5461, 0.535, 0.5585, 0.5778, 0.5585, 0.5778, 0.5952, 0.5878, 0.5921, 0.6238, 0.5459, 0.605, 0.5526, 0.8204, 0.5869, 0.8116, 0.611, 0.8392, 0.5713, 0.8456, 0.4962, 0.4011, 0.5526, 0.3946, 0.5461, 0.535, 0.5056, 0.5348, 0.5056, 0.5348, 0.5461, 0.535, 0.5281, 0.5714, 0.5263, 0.5713, 0.4971, 0.5717, 0.5056, 0.5348, 0.5263, 0.5713, 0.5119, 0.6005, 0.4569, 0.2844, 0.4918, 0.2502, 0.4913, 0.3162, 0.4571, 0.3485, 0.4571, 0.3485, 0.4913, 0.3162, 0.4962, 0.4011, 0.4514, 0.4249, 0.4514, 0.4249, 0.4962, 0.4011, 0.5056, 0.5348, 0.4558, 0.5229, 0.4558, 0.5229, 0.5056, 0.5348, 0.4971, 0.5717, 0.4647, 0.5753, 0.4647, 0.5753, 0.4971, 0.5717, 0.5119, 0.6005, 0.4714, 0.6084, 0.7222, 0.3943, 0.7364, 0.4185, 0.7304, 0.4596, 0.7193, 0.4434, 0.7066, 0.4589, 0.7047, 0.4097, 0.7222, 0.3943, 0.7193, 0.4434, 0.7193, 0.4434, 0.7304, 0.4596, 0.7177, 0.4793, 0.7066, 0.4589, 0.7074, 0.5106, 0.7179, 0.4921, 0.7306, 0.5083, 0.7196, 0.5268, 0.7196, 0.5268, 0.7306, 0.5083, 0.7379, 0.5597, 0.723, 0.5634, 0.7076, 0.5677, 0.7074, 0.5106, 0.7196, 0.5268, 0.723, 0.5634, 0.723, 0.5634, 0.7379, 0.5597, 0.7424, 0.5906, 0.7302, 0.6183, 0.7093, 0.6033, 0.7076, 0.5677, 0.723, 0.5634, 0.7302, 0.6183, 0.7099, 0.332, 0.7259, 0.3532, 0.7222, 0.3943, 0.7048, 0.3673, 0.6915, 0.3852, 0.6919, 0.3482, 0.7099, 0.332, 0.7048, 0.3673, 0.7048, 0.3673, 0.7222, 0.3943, 0.7047, 0.4097, 0.6915, 0.3852, 0.6982, 0.6224, 0.7093, 0.6033, 0.7302, 0.6183, 0.7122, 0.655, 0.7122, 0.655, 0.7302, 0.6183, 0.7379, 0.6601, 0.7281, 0.6814, 0.6767, 0.6607, 0.6982, 0.6224, 0.7122, 0.655, 0.6971, 0.679, 0.6971, 0.679, 0.7122, 0.655, 0.7281, 0.6814, 0.7011, 0.7322, 0.6761, 0.7181, 0.6767, 0.6607, 0.6971, 0.679, 0.7011, 0.7322, 0.6346, 0.2886, 0.6618, 0.2592, 0.6559, 0.3062, 0.6402, 0.3392, 0.6527, 0.7385, 0.6761, 0.7181, 0.7011, 0.7322, 0.6765, 0.7627, 0.6765, 0.7627, 0.7011, 0.7322, 0.7063, 0.784, 0.6898, 0.8, 0.6401, 0.7879, 0.6527, 0.7385, 0.6765, 0.7627, 0.6898, 0.8, 0.6432, 0.8272, 0.6401, 0.7879, 0.6898, 0.8, 0.6773, 0.8544, 0.6257, 0.1953, 0.6618, 0.2592, 0.6346, 0.2886, 0.6127, 0.2801, 0.6127, 0.2801, 0.6346, 0.2886, 0.6402, 0.3392, 0.6063, 0.3352, 0.611, 0.8392, 0.6432, 0.8272, 0.6773, 0.8544, 0.6467, 0.8661, 0.5527, 0.1991, 0.6257, 0.1953, 0.6127, 0.2801, 0.5531, 0.2906, 0.5531, 0.2906, 0.6127, 0.2801, 0.6063, 0.3352, 0.5736, 0.3381, 0.5322, 0.3463, 0.5531, 0.2906, 0.5736, 0.3381, 0.5526, 0.3946, 0.5162, 0.2281, 0.5527, 0.1991, 0.5531, 0.2906, 0.5159, 0.2942, 0.4913, 0.3162, 0.4918, 0.2502, 0.5162, 0.2281, 0.5159, 0.2942, 0.5159, 0.2942, 0.5531, 0.2906, 0.5322, 0.3463, 0.5147, 0.3486, 0.4962, 0.4011, 0.4913, 0.3162, 0.5159, 0.2942, 0.5147, 0.3486, 0.5147, 0.3486, 0.5322, 0.3463, 0.5526, 0.3946, 0.4962, 0.4011, 0.7518, 0.3396, 0.7619, 0.3714, 0.7543, 0.4014, 0.7444, 0.38, 0.7222, 0.3943, 0.7259, 0.3532, 0.7518, 0.3396, 0.7444, 0.38, 0.7444, 0.38, 0.7543, 0.4014, 0.7364, 0.4185, 0.7222, 0.3943, 0.7302, 0.6183, 0.7424, 0.5906, 0.7575, 0.5971, 0.7566, 0.6304, 0.7379, 0.6601, 0.7302, 0.6183, 0.7566, 0.6304, 0.7552, 0.6623, 0.7281, 0.6814, 0.7379, 0.6601, 0.7552, 0.6623, 0.7524, 0.7008, 0.7011, 0.7322, 0.7281, 0.6814, 0.7524, 0.7008, 0.7485, 0.7466, 0.7063, 0.784, 0.7011, 0.7322, 0.7485, 0.7466, 0.7454, 0.7951, 0.6898, 0.8, 0.7063, 0.784, 0.7454, 0.7951, 0.7428, 0.8301, 0.6773, 0.8544, 0.6898, 0.8, 0.7428, 0.8301, 0.7392, 0.8655, 0.7566, 0.6304, 0.7575, 0.5971, 0.7827, 0.5993, 0.7839, 0.6312, 0.7552, 0.6623, 0.7566, 0.6304, 0.7839, 0.6312, 0.7852, 0.6622, 0.7524, 0.7008, 0.7552, 0.6623, 0.7852, 0.6622, 0.7877, 0.7066, 0.7485, 0.7466, 0.7524, 0.7008, 0.7877, 0.7066, 0.7906, 0.7478, 0.7454, 0.7951, 0.7485, 0.7466, 0.7906, 0.7478, 0.7941, 0.7915, 0.7428, 0.8301, 0.7454, 0.7951, 0.7941, 0.7915, 0.7986, 0.8332, 0.7392, 0.8655, 0.7428, 0.8301, 0.7986, 0.8332, 0.806, 0.8799, 0.5103, 0.8084, 0.5526, 0.8204, 0.5388, 0.8458, 0.506, 0.8417, 0.4709, 0.805, 0.5103, 0.8084, 0.506, 0.8417, 0.4797, 0.834, 0.5713, 0.8456, 0.611, 0.8392, 0.6031, 0.8746, 0.5561, 0.8736, 0.5388, 0.8458, 0.5526, 0.8204, 0.5713, 0.8456, 0.5561, 0.8736, 0.506, 0.8417, 0.5388, 0.8458, 0.5561, 0.8736, 0.4977, 0.8751, 0.4535, 0.8511, 0.4514, 0.8225, 0.4709, 0.805, 0.4797, 0.834, 0.4797, 0.834, 0.506, 0.8417, 0.4977, 0.8751, 0.4535, 0.8511, 0.6467, 0.8661, 0.6773, 0.8544, 0.6833, 0.8856, 0.6437, 0.8991, 0.6031, 0.8746, 0.611, 0.8392, 0.6467, 0.8661, 0.6437, 0.8991, 0.5561, 0.8736, 0.6031, 0.8746, 0.6437, 0.8991, 0.5639, 0.9298, 0.4977, 0.8751, 0.5561, 0.8736, 0.5639, 0.9298, 0.4784, 0.9147, 0.4784, 0.9147, 0.5639, 0.9298, 0.5286, 0.9476, 0.4564, 0.936, 0.4535, 0.8511, 0.4977, 0.8751, 0.4784, 0.9147, 0.4142, 0.8958, 0.4142, 0.8958, 0.4784, 0.9147, 0.4564, 0.936, 0.4106, 0.9217, 0.6833, 0.8856, 0.6773, 0.8544, 0.7392, 0.8655, 0.7328, 0.9007, 0.6437, 0.8991, 0.6833, 0.8856, 0.7328, 0.9007, 0.7151, 0.936, 0.5639, 0.9298, 0.6437, 0.8991, 0.7151, 0.936, 0.6492, 0.9703, 0.5286, 0.9476, 0.5639, 0.9298, 0.6492, 0.9703, 0.5261, 0.9789, 0.4564, 0.936, 0.5286, 0.9476, 0.5261, 0.9789, 0.3939, 0.9588, 0.3626, 0.9346, 0.3497, 0.9112, 0.4142, 0.8958, 0.4106, 0.9217, 0.4106, 0.9217, 0.4564, 0.936, 0.3939, 0.9588, 0.3626, 0.9346, 0.7328, 0.9007, 0.7392, 0.8655, 0.806, 0.8799, 0.7844, 0.9058, 0.8274, 0.9321, 0.7844, 0.9058, 0.806, 0.8799, 0.8411, 0.9019, 0.7151, 0.936, 0.7328, 0.9007, 0.7844, 0.9058, 0.8274, 0.9321, 0.6492, 0.9703, 0.7151, 0.936, 0.8274, 0.9321, 0.9485, 0.9787, 0.5261, 0.9789, 0.6492, 0.9703, 0.9485, 0.9787, 0.2265, 0.9941, 0.2933, 0.9649, 0.2265, 0.9941, 0.01843, 0.9787, 0.2159, 0.9548, 0.3939, 0.9588, 0.5261, 0.9789, 0.2265, 0.9941, 0.2933, 0.9649, 0.3079, 0.9402, 0.2933, 0.9649, 0.2159, 0.9548, 0.276, 0.9172, 0.3079, 0.9402, 0.276, 0.9172, 0.3497, 0.9112, 0.3626, 0.9346, 0.3626, 0.9346, 0.3939, 0.9588, 0.2933, 0.9649, 0.3079, 0.9402, 0.4288, 0.2175, 0.4297, 0.2166, 0.4464, 0.2275, 0.4209, 0.2526, 0.4209, 0.2526, 0.4464, 0.2275, 0.4569, 0.2844, 0.426, 0.311, 0.4, 0.2906, 0.4209, 0.2526, 0.426, 0.311, 0.3992, 0.3296, 0.3906, 0.1649, 0.4005, 0.1513, 0.4269, 0.1694, 0.4006, 0.2004, 0.4006, 0.2004, 0.4269, 0.1694, 0.4297, 0.2166, 0.4288, 0.2175, 0.4081, 0.2421, 0.4006, 0.2004, 0.4288, 0.2175, 0.4209, 0.2526, 0.3721, 0.2406, 0.4006, 0.2004, 0.4081, 0.2421, 0.3864, 0.2797, 0.3864, 0.2797, 0.4081, 0.2421, 0.4209, 0.2526, 0.4, 0.2906, 0.3848, 0.3382, 0.3864, 0.2797, 0.4, 0.2906, 0.3992, 0.3296, 0.3597, 0.2639, 0.3721, 0.2406, 0.3864, 0.2797, 0.3632, 0.2929, 0.3632, 0.2929, 0.3864, 0.2797, 0.3848, 0.3382, 0.362, 0.3483, 0.3627, 0.1654, 0.3867, 0.1221, 0.4005, 0.1513, 0.3906, 0.1649, 0.372, 0.1901, 0.3627, 0.1654, 0.3906, 0.1649, 0.4006, 0.2004, 0.3414, 0.1925, 0.3627, 0.1654, 0.372, 0.1901, 0.3491, 0.2161, 0.3491, 0.2161, 0.372, 0.1901, 0.4006, 0.2004, 0.3721, 0.2406, 0.341, 0.2577, 0.3491, 0.2161, 0.3721, 0.2406, 0.3597, 0.2639, 0.3376, 0.2993, 0.341, 0.2577, 0.3597, 0.2639, 0.3632, 0.2929, 0.3451, 0.3385, 0.3376, 0.2993, 0.3632, 0.2929, 0.362, 0.3483, 0.327, 0.3191, 0.3376, 0.2993, 0.3451, 0.3385, 0.3345, 0.3556, 0.3345, 0.3556, 0.3451, 0.3385, 0.362, 0.3483, 0.3484, 0.373, 0.3117, 0.1492, 0.3125, 0.1025, 0.3867, 0.1221, 0.3627, 0.1654, 0.3094, 0.1991, 0.3117, 0.1492, 0.3627, 0.1654, 0.3414, 0.1925, 0.3198, 0.2189, 0.3094, 0.1991, 0.3414, 0.1925, 0.3491, 0.2161, 0.2973, 0.2209, 0.3094, 0.1991, 0.3198, 0.2189, 0.3088, 0.2464, 0.3088, 0.2464, 0.3198, 0.2189, 0.3491, 0.2161, 0.341, 0.2577, 0.3092, 0.2875, 0.3088, 0.2464, 0.341, 0.2577, 0.3376, 0.2993, 0.3087, 0.3127, 0.3092, 0.2875, 0.3376, 0.2993, 0.327, 0.3191, 0.3078, 0.3566, 0.3087, 0.3127, 0.327, 0.3191, 0.3345, 0.3556, 0.4481, 0.6157, 0.4714, 0.6084, 0.4805, 0.659, 0.4456, 0.6534, 0.4456, 0.6534, 0.4805, 0.659, 0.4751, 0.7033, 0.4433, 0.7021, 0.4433, 0.7021, 0.4751, 0.7033, 0.4792, 0.7514, 0.4435, 0.7493, 0.4435, 0.7493, 0.4792, 0.7514, 0.4709, 0.805, 0.4454, 0.7836, 0.426, 0.311, 0.4569, 0.2844, 0.4571, 0.3485, 0.426, 0.3704, 0.426, 0.3704, 0.4571, 0.3485, 0.4514, 0.4249, 0.4172, 0.4387, 0.4172, 0.4387, 0.4514, 0.4249, 0.4558, 0.5229, 0.4229, 0.5208, 0.4229, 0.5208, 0.4558, 0.5229, 0.4647, 0.5753, 0.4236, 0.5988, 0.4236, 0.5988, 0.4647, 0.5753, 0.4714, 0.6084, 0.4481, 0.6157, 0.4223, 0.6529, 0.4236, 0.5988, 0.4481, 0.6157, 0.4456, 0.6534, 0.4225, 0.6999, 0.4223, 0.6529, 0.4456, 0.6534, 0.4433, 0.7021, 0.4208, 0.7482, 0.4225, 0.6999, 0.4433, 0.7021, 0.4435, 0.7493, 0.4197, 0.8025, 0.4208, 0.7482, 0.4435, 0.7493, 0.4454, 0.7836, 0.4454, 0.7836, 0.4709, 0.805, 0.4514, 0.8225, 0.4197, 0.8025, 0.3992, 0.3296, 0.426, 0.311, 0.426, 0.3704, 0.3991, 0.3832, 0.3991, 0.3832, 0.426, 0.3704, 0.4172, 0.4387, 0.3989, 0.4234, 0.3989, 0.6198, 0.4236, 0.5988, 0.4223, 0.6529, 0.402, 0.6536, 0.402, 0.6536, 0.4223, 0.6529, 0.4225, 0.6999, 0.4032, 0.7015, 0.4032, 0.7015, 0.4225, 0.6999, 0.4208, 0.7482, 0.3999, 0.7487, 0.3999, 0.7487, 0.4208, 0.7482, 0.4197, 0.8025, 0.3959, 0.7809, 0.3958, 0.519, 0.401, 0.4672, 0.4172, 0.4387, 0.4229, 0.5208, 0.3925, 0.5778, 0.3958, 0.519, 0.4229, 0.5208, 0.4236, 0.5988, 0.3837, 0.3894, 0.3848, 0.3382, 0.3992, 0.3296, 0.3991, 0.3832, 0.3825, 0.4464, 0.3837, 0.3894, 0.3991, 0.3832, 0.3989, 0.4234, 0.3989, 0.4234, 0.4172, 0.4387, 0.401, 0.4672, 0.3825, 0.4464, 0.3825, 0.4464, 0.401, 0.4672, 0.3958, 0.519, 0.3664, 0.5105, 0.3664, 0.5105, 0.3958, 0.519, 0.3925, 0.5778, 0.3762, 0.5986, 0.3762, 0.5986, 0.3925, 0.5778, 0.4236, 0.5988, 0.3989, 0.6198, 0.3714, 0.6551, 0.3762, 0.5986, 0.3989, 0.6198, 0.402, 0.6536, 0.3673, 0.7027, 0.3714, 0.6551, 0.402, 0.6536, 0.4032, 0.7015, 0.3676, 0.7503, 0.3673, 0.7027, 0.4032, 0.7015, 0.3999, 0.7487, 0.3723, 0.7946, 0.3676, 0.7503, 0.3999, 0.7487, 0.3959, 0.7809, 0.3959, 0.7809, 0.4197, 0.8025, 0.3776, 0.8221, 0.3723, 0.7946, 0.362, 0.3483, 0.3848, 0.3382, 0.3837, 0.3894, 0.3603, 0.3938, 0.3603, 0.3938, 0.3837, 0.3894, 0.3825, 0.4464, 0.3584, 0.4492, 0.3584, 0.4492, 0.3825, 0.4464, 0.3664, 0.5105, 0.3542, 0.4829, 0.3484, 0.373, 0.362, 0.3483, 0.3603, 0.3938, 0.3482, 0.3818, 0.3339, 0.5834, 0.3438, 0.5302, 0.3664, 0.5105, 0.3762, 0.5986, 0.3355, 0.6571, 0.3339, 0.5834, 0.3762, 0.5986, 0.3714, 0.6551, 0.333, 0.7061, 0.3355, 0.6571, 0.3714, 0.6551, 0.3673, 0.7027, 0.3324, 0.7552, 0.333, 0.7061, 0.3673, 0.7027, 0.3676, 0.7503, 0.3334, 0.8054, 0.3324, 0.7552, 0.3676, 0.7503, 0.3723, 0.7946, 0.3723, 0.7946, 0.3776, 0.8221, 0.3349, 0.833, 0.3334, 0.8054, 0.3344, 0.4565, 0.3442, 0.413, 0.3603, 0.3938, 0.3584, 0.4492, 0.3322, 0.5076, 0.3344, 0.4565, 0.3584, 0.4492, 0.3542, 0.4829, 0.3542, 0.4829, 0.3664, 0.5105, 0.3438, 0.5302, 0.3322, 0.5076, 0.3322, 0.5076, 0.3438, 0.5302, 0.3339, 0.5834, 0.319, 0.5485, 0.3338, 0.3997, 0.3345, 0.3556, 0.3484, 0.373, 0.3482, 0.3818, 0.3482, 0.3818, 0.3603, 0.3938, 0.3442, 0.413, 0.3338, 0.3997, 0.3338, 0.3997, 0.3442, 0.413, 0.3344, 0.4565, 0.3248, 0.4431, 0.2984, 0.6614, 0.3004, 0.5902, 0.3339, 0.5834, 0.3355, 0.6571, 0.2974, 0.7114, 0.2984, 0.6614, 0.3355, 0.6571, 0.333, 0.7061, 0.2951, 0.7629, 0.2974, 0.7114, 0.333, 0.7061, 0.3324, 0.7552, 0.2923, 0.8038, 0.2951, 0.7629, 0.3324, 0.7552, 0.3334, 0.8054, 0.3334, 0.8054, 0.3349, 0.833, 0.2892, 0.8342, 0.2923, 0.8038, 0.3034, 0.51, 0.3047, 0.4767, 0.3344, 0.4565, 0.3322, 0.5076, 0.3019, 0.5482, 0.3034, 0.51, 0.3322, 0.5076, 0.319, 0.5485, 0.319, 0.5485, 0.3339, 0.5834, 0.3004, 0.5902, 0.3019, 0.5482, 0.3067, 0.4037, 0.3078, 0.3566, 0.3345, 0.3556, 0.3338, 0.3997, 0.3055, 0.4497, 0.3067, 0.4037, 0.3338, 0.3997, 0.3248, 0.4431, 0.3248, 0.4431, 0.3344, 0.4565, 0.3047, 0.4767, 0.3055, 0.4497, 0.4197, 0.8025, 0.4514, 0.8225, 0.4535, 0.8511, 0.4191, 0.8381, 0.3874, 0.8517, 0.3776, 0.8221, 0.4197, 0.8025, 0.4191, 0.8381, 0.4191, 0.8381, 0.4535, 0.8511, 0.4142, 0.8958, 0.3874, 0.8517, 0.3383, 0.8641, 0.3349, 0.833, 0.3776, 0.8221, 0.3874, 0.8517, 0.3874, 0.8517, 0.4142, 0.8958, 0.3497, 0.9112, 0.3383, 0.8641, 0.284, 0.8679, 0.2892, 0.8342, 0.3349, 0.833, 0.3383, 0.8641, 0.3383, 0.8641, 0.3497, 0.9112, 0.276, 0.9172, 0.284, 0.8679, 0.8062, 0.3443, 0.7953, 0.3686, 0.7782, 0.3683, 0.7768, 0.3256, 0.7866, 0.2974, 0.7765, 0.279, 0.8079, 0.2711, 0.8152, 0.291, 0.8152, 0.291, 0.8062, 0.3443, 0.7768, 0.3256, 0.7866, 0.2974, 0.8223, 0.2384, 0.8079, 0.2711, 0.7765, 0.279, 0.7783, 0.2273, 0.8427, 0.2521, 0.8152, 0.291, 0.8079, 0.2711, 0.8223, 0.2384, 0.8291, 0.1962, 0.8223, 0.2384, 0.7783, 0.2273, 0.7845, 0.1696, 0.8519, 0.1934, 0.8427, 0.2521, 0.8223, 0.2384, 0.8291, 0.1962, 0.8519, 0.1934, 0.8291, 0.1962, 0.7845, 0.1696, 0.8192, 0.1496, 0.8195, 0.1488, 0.7892, 0.103, 0.8916, 0.1182, 0.8648, 0.1638, 0.8648, 0.1638, 0.8519, 0.1934, 0.8192, 0.1496, 0.8195, 0.1488, 0.128, 0.006393, 0.1892, 0.03389, 0.1533, 0.0459, 0.07638, 0.06546, 0.7844, 0.04395, 0.9914, 0.006393, 0.9398, 0.06546, 0.9307, 0.08667, 0.9307, 0.08667, 0.8916, 0.1182, 0.7892, 0.103, 0.7844, 0.04395, 0.1817, 0.07455, 0.1533, 0.0459, 0.1892, 0.03389, 0.3065, 0.05179, 0.1267, 0.08262, 0.07638, 0.06546, 0.1533, 0.0459, 0.1817, 0.07455, 0.24, 0.1133, 0.1817, 0.07455, 0.3065, 0.05179, 0.3125, 0.1025, 0.8462, 0.3249, 0.8291, 0.3483, 0.8062, 0.3443, 0.8152, 0.291, 0.8623, 0.2809, 0.8462, 0.3249, 0.8152, 0.291, 0.8427, 0.2521, 0.8939, 0.2571, 0.8623, 0.2809, 0.8427, 0.2521, 0.8519, 0.1934, 0.8648, 0.1638, 0.8916, 0.1182, 0.9416, 0.1568, 0.933, 0.2191, 0.933, 0.2191, 0.8939, 0.2571, 0.8519, 0.1934, 0.8648, 0.1638, 0.0005878, 0.08667, 0.07638, 0.06546, 0.0856, 0.1308, 0.0495, 0.1557, 0.9796, 0.1557, 0.9416, 0.1568, 0.8916, 0.1182, 0.9307, 0.08667, 0.04463, 0.207, 0.002905, 0.2191, 0.01152, 0.1568, 0.0495, 0.1557, 0.1267, 0.08262, 0.1817, 0.07455, 0.1634, 0.1149, 0.1346, 0.1287, 0.1346, 0.1287, 0.0856, 0.1308, 0.07638, 0.06546, 0.1267, 0.08262, 0.1901, 0.1489, 0.1634, 0.1149, 0.1817, 0.07455, 0.24, 0.1133, 0.1652, 0.1575, 0.1346, 0.1287, 0.1634, 0.1149, 0.1901, 0.1489, 0.8811, 0.3198, 0.866, 0.3385, 0.8462, 0.3249, 0.8623, 0.2809, 0.8997, 0.3015, 0.8811, 0.3198, 0.8623, 0.2809, 0.8939, 0.2571, 0.0495, 0.1557, 0.0856, 0.1308, 0.09666, 0.1677, 0.08508, 0.1951, 0.04463, 0.207, 0.0495, 0.1557, 0.08508, 0.1951, 0.06812, 0.2488, 0.06812, 0.2488, 0.03094, 0.2577, 0.002905, 0.2191, 0.04463, 0.207, 0.1236, 0.1762, 0.09666, 0.1677, 0.0856, 0.1308, 0.1346, 0.1287, 0.1159, 0.2245, 0.08508, 0.1951, 0.09666, 0.1677, 0.1236, 0.1762, 0.09832, 0.2764, 0.06812, 0.2488, 0.08508, 0.1951, 0.1159, 0.2245, 0.1652, 0.1575, 0.1901, 0.1489, 0.1861, 0.1781, 0.1628, 0.199, 0.1628, 0.199, 0.1236, 0.1762, 0.1346, 0.1287, 0.1652, 0.1575, 0.1418, 0.2297, 0.1159, 0.2245, 0.1236, 0.1762, 0.1628, 0.199, 0.09832, 0.2764, 0.1159, 0.2245, 0.1245, 0.2565, 0.1157, 0.291, 0.1418, 0.2297, 0.1628, 0.199, 0.1615, 0.2392, 0.1476, 0.2574, 0.1476, 0.2574, 0.1245, 0.2565, 0.1159, 0.2245, 0.1418, 0.2297, 0.1413, 0.3112, 0.1157, 0.291, 0.1245, 0.2565, 0.1476, 0.2574, 0.7855, 0.4842, 0.7853, 0.4767, 0.7919, 0.4763, 0.792, 0.4837, 0.7786, 0.4031, 0.7782, 0.3683, 0.7953, 0.3686, 0.8033, 0.3984, 0.7783, 0.4587, 0.7786, 0.4031, 0.8033, 0.3984, 0.8007, 0.4567, 0.8007, 0.4567, 0.7919, 0.4763, 0.7853, 0.4767, 0.7783, 0.4587, 0.8013, 0.4999, 0.792, 0.4837, 0.7919, 0.4763, 0.8007, 0.4567, 0.7792, 0.5019, 0.7855, 0.4842, 0.792, 0.4837, 0.8013, 0.4999, 0.7814, 0.5532, 0.7792, 0.5019, 0.8013, 0.4999, 0.8051, 0.5517, 0.7827, 0.5993, 0.7814, 0.5532, 0.8051, 0.5517, 0.8075, 0.5899, 0.8007, 0.4567, 0.8033, 0.3984, 0.8209, 0.4126, 0.8249, 0.4498, 0.8013, 0.4999, 0.8007, 0.4567, 0.8249, 0.4498, 0.8271, 0.4998, 0.8051, 0.5517, 0.8013, 0.4999, 0.8271, 0.4998, 0.8248, 0.5512, 0.8075, 0.5899, 0.8051, 0.5517, 0.8248, 0.5512, 0.8217, 0.5813, 0.8132, 0.3759, 0.8033, 0.3984, 0.7953, 0.3686, 0.8062, 0.3443, 0.7839, 0.6312, 0.7827, 0.5993, 0.8075, 0.5899, 0.8107, 0.6221, 0.7852, 0.6622, 0.7839, 0.6312, 0.8107, 0.6221, 0.8147, 0.6558, 0.7877, 0.7066, 0.7852, 0.6622, 0.8147, 0.6558, 0.8213, 0.69, 0.7906, 0.7478, 0.7877, 0.7066, 0.8213, 0.69, 0.8349, 0.7422, 0.7941, 0.7915, 0.7906, 0.7478, 0.8349, 0.7422, 0.827, 0.7821, 0.8615, 0.8197, 0.827, 0.7821, 0.8349, 0.7422, 0.8649, 0.7715, 0.7986, 0.8332, 0.7941, 0.7915, 0.827, 0.7821, 0.8615, 0.8197, 0.806, 0.8799, 0.7986, 0.8332, 0.8615, 0.8197, 0.8571, 0.8651, 0.9042, 0.8852, 0.8571, 0.8651, 0.8615, 0.8197, 0.9012, 0.8412, 0.8411, 0.9019, 0.806, 0.8799, 0.8571, 0.8651, 0.9042, 0.8852, 0.8132, 0.3759, 0.8062, 0.3443, 0.8291, 0.3483, 0.8342, 0.3882, 0.8342, 0.3882, 0.8209, 0.4126, 0.8033, 0.3984, 0.8132, 0.3759, 0.8394, 0.4475, 0.8249, 0.4498, 0.8209, 0.4126, 0.8342, 0.3882, 0.8411, 0.4988, 0.8271, 0.4998, 0.8249, 0.4498, 0.8394, 0.4475, 0.8394, 0.5515, 0.8248, 0.5512, 0.8271, 0.4998, 0.8411, 0.4988, 0.8358, 0.6059, 0.8217, 0.5813, 0.8248, 0.5512, 0.8394, 0.5515, 0.8107, 0.6221, 0.8075, 0.5899, 0.8217, 0.5813, 0.8358, 0.6059, 0.8147, 0.6558, 0.8107, 0.6221, 0.8358, 0.6059, 0.8318, 0.6482, 0.8515, 0.3599, 0.8342, 0.3882, 0.8291, 0.3483, 0.8462, 0.3249, 0.8428, 0.6652, 0.8318, 0.6482, 0.8358, 0.6059, 0.856, 0.6367, 0.8213, 0.69, 0.8147, 0.6558, 0.8318, 0.6482, 0.8428, 0.6652, 0.8638, 0.6985, 0.8428, 0.6652, 0.856, 0.6367, 0.8781, 0.6629, 0.8349, 0.7422, 0.8213, 0.69, 0.8428, 0.6652, 0.8638, 0.6985, 0.8916, 0.7507, 0.8638, 0.6985, 0.8781, 0.6629, 0.9058, 0.6862, 0.8649, 0.7715, 0.8349, 0.7422, 0.8638, 0.6985, 0.8916, 0.7507, 0.8615, 0.8197, 0.8649, 0.7715, 0.8916, 0.7507, 0.8973, 0.8031, 0.9272, 0.2825, 0.9193, 0.2878, 0.8939, 0.2571, 0.933, 0.2191, 0.9401, 0.7692, 0.8916, 0.7507, 0.9058, 0.6862, 0.9474, 0.6919, 0.9311, 0.8257, 0.8973, 0.8031, 0.8916, 0.7507, 0.9401, 0.7692, 0.9012, 0.8412, 0.8615, 0.8197, 0.8973, 0.8031, 0.9311, 0.8257, 0.9042, 0.8852, 0.9012, 0.8412, 0.9311, 0.8257, 0.9455, 0.8612, 0.06774, 0.7091, 0.01727, 0.6919, 0.03646, 0.6391, 0.0658, 0.6168, 0.06759, 0.769, 0.009972, 0.7692, 0.01727, 0.6919, 0.06774, 0.7091, 0.0667, 0.8199, 0.001022, 0.8257, 0.009972, 0.7692, 0.06759, 0.769, 0.06434, 0.868, 0.01537, 0.8612, 0.001022, 0.8257, 0.0667, 0.8199, 0.9918, 0.8964, 0.9042, 0.8852, 0.9455, 0.8612, 0.9944, 0.868, 0.1263, 0.6183, 0.0658, 0.6168, 0.08356, 0.5376, 0.1234, 0.5401, 0.1238, 0.7043, 0.06774, 0.7091, 0.0658, 0.6168, 0.1263, 0.6183, 0.1202, 0.7575, 0.06759, 0.769, 0.06774, 0.7091, 0.1238, 0.7043, 0.1214, 0.8087, 0.0667, 0.8199, 0.06759, 0.769, 0.1202, 0.7575, 0.1283, 0.8598, 0.06434, 0.868, 0.0667, 0.8199, 0.1214, 0.8087, 0.1359, 0.8873, 0.06168, 0.8964, 0.06434, 0.868, 0.1283, 0.8598, 0.1742, 0.5916, 0.1263, 0.6183, 0.1234, 0.5401, 0.156, 0.5488, 0.1763, 0.6919, 0.1238, 0.7043, 0.1263, 0.6183, 0.1742, 0.5916, 0.1682, 0.7436, 0.1202, 0.7575, 0.1238, 0.7043, 0.1763, 0.6919, 0.171, 0.7942, 0.1214, 0.8087, 0.1202, 0.7575, 0.1682, 0.7436, 0.1814, 0.8362, 0.1283, 0.8598, 0.1214, 0.8087, 0.171, 0.7942, 0.1942, 0.862, 0.1359, 0.8873, 0.1283, 0.8598, 0.1814, 0.8362, 0.8394, 0.4475, 0.8342, 0.3882, 0.8526, 0.4025, 0.8539, 0.4444, 0.8411, 0.4988, 0.8394, 0.4475, 0.8539, 0.4444, 0.8548, 0.498, 0.8394, 0.5515, 0.8411, 0.4988, 0.8548, 0.498, 0.8552, 0.5526, 0.8358, 0.6059, 0.8394, 0.5515, 0.8552, 0.5526, 0.8552, 0.5882, 0.8515, 0.3599, 0.8462, 0.3249, 0.866, 0.3385, 0.8662, 0.3764, 0.8662, 0.3764, 0.8526, 0.4025, 0.8342, 0.3882, 0.8515, 0.3599, 0.8791, 0.4407, 0.8539, 0.4444, 0.8526, 0.4025, 0.8662, 0.3764, 0.8812, 0.4971, 0.8548, 0.498, 0.8539, 0.4444, 0.8791, 0.4407, 0.8753, 0.5562, 0.8552, 0.5526, 0.8548, 0.498, 0.8812, 0.4971, 0.8671, 0.6027, 0.8552, 0.5882, 0.8552, 0.5526, 0.8753, 0.5562, 0.856, 0.6367, 0.8358, 0.6059, 0.8552, 0.5882, 0.8671, 0.6027, 0.8917, 0.3636, 0.8662, 0.3764, 0.866, 0.3385, 0.8811, 0.3198, 0.9008, 0.4203, 0.8791, 0.4407, 0.8662, 0.3764, 0.8917, 0.3636, 0.8989, 0.5632, 0.8753, 0.5562, 0.8812, 0.4971, 0.903, 0.5142, 0.8891, 0.6233, 0.8671, 0.6027, 0.8753, 0.5562, 0.8989, 0.5632, 0.8781, 0.6629, 0.856, 0.6367, 0.8671, 0.6027, 0.8891, 0.6233, 0.9159, 0.3336, 0.8917, 0.3636, 0.8811, 0.3198, 0.8997, 0.3015, 0.9159, 0.3336, 0.8997, 0.3015, 0.8939, 0.2571, 0.9193, 0.2878, 0.9253, 0.4228, 0.9008, 0.4203, 0.8917, 0.3636, 0.9159, 0.3336, 0.9231, 0.5747, 0.8989, 0.5632, 0.903, 0.5142, 0.9269, 0.4969, 0.9149, 0.6405, 0.8891, 0.6233, 0.8989, 0.5632, 0.9231, 0.5747, 0.9058, 0.6862, 0.8781, 0.6629, 0.8891, 0.6233, 0.9149, 0.6405, 0.9272, 0.2825, 0.933, 0.2191, 0.961, 0.2577, 0.949, 0.311, 0.949, 0.311, 0.9159, 0.3336, 0.9193, 0.2878, 0.9272, 0.2825, 0.9553, 0.404, 0.9253, 0.4228, 0.9159, 0.3336, 0.949, 0.311, 0.956, 0.4966, 0.9269, 0.4969, 0.9253, 0.4228, 0.9553, 0.404, 0.954, 0.5947, 0.9231, 0.5747, 0.9269, 0.4969, 0.956, 0.4966, 0.9386, 0.6486, 0.9149, 0.6405, 0.9231, 0.5747, 0.954, 0.5947, 0.008487, 0.6486, 0.02386, 0.5947, 0.03646, 0.6391, 0.01727, 0.6919, 0.9474, 0.6919, 0.9058, 0.6862, 0.9149, 0.6405, 0.9386, 0.6486, 0.07122, 0.3224, 0.0189, 0.311, 0.03094, 0.2577, 0.06812, 0.2488, 0.07053, 0.3983, 0.02523, 0.404, 0.0189, 0.311, 0.07122, 0.3224, 0.06738, 0.4968, 0.02596, 0.4966, 0.02523, 0.404, 0.07053, 0.3983, 0.04816, 0.5715, 0.02386, 0.5947, 0.02596, 0.4966, 0.06738, 0.4968, 0.04816, 0.5715, 0.06738, 0.4968, 0.08356, 0.5376, 0.0658, 0.6168, 0.0658, 0.6168, 0.03646, 0.6391, 0.02386, 0.5947, 0.04816, 0.5715, 0.09545, 0.3377, 0.07122, 0.3224, 0.06812, 0.2488, 0.09832, 0.2764, 0.1112, 0.4115, 0.07053, 0.3983, 0.07122, 0.3224, 0.09545, 0.3377, 0.1184, 0.4834, 0.06738, 0.4968, 0.07053, 0.3983, 0.1112, 0.4115, 0.1234, 0.5401, 0.08356, 0.5376, 0.06738, 0.4968, 0.1184, 0.4834, 0.1595, 0.4989, 0.1184, 0.4834, 0.1112, 0.4115, 0.1417, 0.4465, 0.156, 0.5488, 0.1234, 0.5401, 0.1184, 0.4834, 0.1595, 0.4989, 0.1742, 0.5916, 0.156, 0.5488, 0.1595, 0.4989, 0.1797, 0.5459, 0.8812, 0.4971, 0.8791, 0.4407, 0.8912, 0.4603, 0.8914, 0.477, 0.904, 0.4531, 0.8912, 0.4603, 0.8791, 0.4407, 0.9008, 0.4203, 0.9043, 0.4815, 0.8914, 0.477, 0.8912, 0.4603, 0.904, 0.4531, 0.903, 0.5142, 0.8812, 0.4971, 0.8914, 0.477, 0.9043, 0.4815, 0.9192, 0.4525, 0.904, 0.4531, 0.9008, 0.4203, 0.9253, 0.4228, 0.9193, 0.4739, 0.9043, 0.4815, 0.904, 0.4531, 0.9192, 0.4525, 0.9193, 0.4739, 0.9192, 0.4525, 0.9253, 0.4228, 0.9269, 0.4969, 0.9269, 0.4969, 0.903, 0.5142, 0.9043, 0.4815, 0.9193, 0.4739, 0.09545, 0.3377, 0.09832, 0.2764, 0.1157, 0.291, 0.1131, 0.3485, 0.1112, 0.4115, 0.09545, 0.3377, 0.1131, 0.3485, 0.1201, 0.394, 0.141, 0.3646, 0.1131, 0.3485, 0.1157, 0.291, 0.1413, 0.3112, 0.1474, 0.4257, 0.1201, 0.394, 0.1131, 0.3485, 0.141, 0.3646, 0.1417, 0.4465, 0.1112, 0.4115, 0.1201, 0.394, 0.1474, 0.4257, 0.1595, 0.4989, 0.1417, 0.4465, 0.1474, 0.4257, 0.1609, 0.4626, 0.8274, 0.9321, 0.8411, 0.9019, 0.9042, 0.8852, 0.9086, 0.92, 0.9859, 0.9283, 0.9086, 0.92, 0.9042, 0.8852, 0.9918, 0.8964, 0.9485, 0.9787, 0.8274, 0.9321, 0.9086, 0.92, 0.9859, 0.9283, 0.1523, 0.9166, 0.05579, 0.9283, 0.06168, 0.8964, 0.1359, 0.8873, 0.2159, 0.9548, 0.01843, 0.9787, 0.05579, 0.9283, 0.1523, 0.9166, 0.2167, 0.8868, 0.1523, 0.9166, 0.1359, 0.8873, 0.1942, 0.862, 0.276, 0.9172, 0.2159, 0.9548, 0.1523, 0.9166, 0.2167, 0.8868, 0.2623, 0.1552, 0.24, 0.1133, 0.3125, 0.1025, 0.3117, 0.1492, 0.2744, 0.2035, 0.2623, 0.1552, 0.3117, 0.1492, 0.3094, 0.1991, 0.2888, 0.2217, 0.2744, 0.2035, 0.3094, 0.1991, 0.2973, 0.2209, 0.2797, 0.2489, 0.2666, 0.2244, 0.2744, 0.2035, 0.2888, 0.2217, 0.2797, 0.2489, 0.2888, 0.2217, 0.2973, 0.2209, 0.3088, 0.2464, 0.282, 0.2877, 0.2797, 0.2489, 0.3088, 0.2464, 0.3092, 0.2875, 0.2825, 0.3122, 0.282, 0.2877, 0.3092, 0.2875, 0.3087, 0.3127, 0.2828, 0.3576, 0.2825, 0.3122, 0.3087, 0.3127, 0.3078, 0.3566, 0.2192, 0.1799, 0.1901, 0.1489, 0.24, 0.1133, 0.2623, 0.1552, 0.2454, 0.2029, 0.2192, 0.1799, 0.2623, 0.1552, 0.2744, 0.2035, 0.2397, 0.2266, 0.2148, 0.2038, 0.2192, 0.1799, 0.2454, 0.2029, 0.2397, 0.2266, 0.2454, 0.2029, 0.2744, 0.2035, 0.2666, 0.2244, 0.2496, 0.2641, 0.2397, 0.2266, 0.2666, 0.2244, 0.2797, 0.2489, 0.2534, 0.302, 0.2496, 0.2641, 0.2797, 0.2489, 0.282, 0.2877, 0.2641, 0.3193, 0.2534, 0.302, 0.282, 0.2877, 0.2825, 0.3122, 0.2561, 0.3574, 0.2456, 0.3413, 0.2534, 0.302, 0.2641, 0.3193, 0.2561, 0.3574, 0.2641, 0.3193, 0.2825, 0.3122, 0.2828, 0.3576, 0.1934, 0.1848, 0.1861, 0.1781, 0.1901, 0.1489, 0.2192, 0.1799, 0.1901, 0.2216, 0.1628, 0.199, 0.1861, 0.1781, 0.1934, 0.1848, 0.1901, 0.2216, 0.1934, 0.1848, 0.2192, 0.1799, 0.2148, 0.2038, 0.219, 0.2534, 0.1901, 0.2216, 0.2148, 0.2038, 0.2397, 0.2266, 0.2063, 0.2893, 0.1874, 0.263, 0.1901, 0.2216, 0.219, 0.2534, 0.232, 0.2721, 0.219, 0.2534, 0.2397, 0.2266, 0.2496, 0.2641, 0.2297, 0.299, 0.2063, 0.2893, 0.219, 0.2534, 0.232, 0.2721, 0.2297, 0.299, 0.232, 0.2721, 0.2496, 0.2641, 0.2534, 0.302, 0.23, 0.3512, 0.2076, 0.3426, 0.2063, 0.2893, 0.2297, 0.299, 0.23, 0.3512, 0.2297, 0.299, 0.2534, 0.302, 0.2456, 0.3413, 0.2427, 0.3737, 0.23, 0.3512, 0.2456, 0.3413, 0.2561, 0.3574, 0.1681, 0.244, 0.1615, 0.2392, 0.1628, 0.199, 0.1901, 0.2216, 0.1741, 0.2756, 0.1476, 0.2574, 0.1615, 0.2392, 0.1681, 0.244, 0.1741, 0.2756, 0.1681, 0.244, 0.1901, 0.2216, 0.1874, 0.263, 0.1685, 0.327, 0.1413, 0.3112, 0.1476, 0.2574, 0.1741, 0.2756, 0.1921, 0.3016, 0.1741, 0.2756, 0.1874, 0.263, 0.2063, 0.2893, 0.193, 0.3372, 0.1685, 0.327, 0.1741, 0.2756, 0.1921, 0.3016, 0.193, 0.3372, 0.1921, 0.3016, 0.2063, 0.2893, 0.2076, 0.3426, 0.268, 0.6669, 0.2416, 0.6744, 0.243, 0.6257, 0.2661, 0.5808, 0.268, 0.6669, 0.2661, 0.5808, 0.3004, 0.5902, 0.2984, 0.6614, 0.2609, 0.7183, 0.2367, 0.7231, 0.2416, 0.6744, 0.268, 0.6669, 0.2609, 0.7183, 0.268, 0.6669, 0.2984, 0.6614, 0.2974, 0.7114, 0.2624, 0.7691, 0.2376, 0.7742, 0.2367, 0.7231, 0.2609, 0.7183, 0.2624, 0.7691, 0.2609, 0.7183, 0.2974, 0.7114, 0.2951, 0.7629, 0.2675, 0.7973, 0.2413, 0.8268, 0.2376, 0.7742, 0.2624, 0.7691, 0.2675, 0.7973, 0.2624, 0.7691, 0.2951, 0.7629, 0.2923, 0.8038, 0.2923, 0.8038, 0.2892, 0.8342, 0.2413, 0.8268, 0.2675, 0.7973, 0.2737, 0.5113, 0.2773, 0.4713, 0.3047, 0.4767, 0.3034, 0.51, 0.2818, 0.5459, 0.2661, 0.5808, 0.2596, 0.537, 0.2737, 0.5113, 0.2818, 0.5459, 0.2737, 0.5113, 0.3034, 0.51, 0.3019, 0.5482, 0.3019, 0.5482, 0.3004, 0.5902, 0.2661, 0.5808, 0.2818, 0.5459, 0.2816, 0.4029, 0.2828, 0.3576, 0.3078, 0.3566, 0.3067, 0.4037, 0.2792, 0.4451, 0.2816, 0.4029, 0.3067, 0.4037, 0.3055, 0.4497, 0.3055, 0.4497, 0.3047, 0.4767, 0.2773, 0.4713, 0.2792, 0.4451, 0.2129, 0.6809, 0.1763, 0.6919, 0.1742, 0.5916, 0.2079, 0.5848, 0.2129, 0.6809, 0.2079, 0.5848, 0.243, 0.6257, 0.2416, 0.6744, 0.2113, 0.7307, 0.1682, 0.7436, 0.1763, 0.6919, 0.2129, 0.6809, 0.2113, 0.7307, 0.2129, 0.6809, 0.2416, 0.6744, 0.2367, 0.7231, 0.2097, 0.7811, 0.171, 0.7942, 0.1682, 0.7436, 0.2113, 0.7307, 0.2097, 0.7811, 0.2113, 0.7307, 0.2367, 0.7231, 0.2376, 0.7742, 0.2079, 0.8143, 0.1814, 0.8362, 0.171, 0.7942, 0.2097, 0.7811, 0.2079, 0.8143, 0.2097, 0.7811, 0.2376, 0.7742, 0.2413, 0.8268, 0.2413, 0.8268, 0.1942, 0.862, 0.1814, 0.8362, 0.2079, 0.8143, 0.234, 0.5562, 0.2079, 0.5848, 0.2032, 0.5382, 0.2312, 0.5234, 0.234, 0.5562, 0.2312, 0.5234, 0.2596, 0.537, 0.2661, 0.5808, 0.2661, 0.5808, 0.243, 0.6257, 0.2079, 0.5848, 0.234, 0.5562, 0.2439, 0.4888, 0.2501, 0.4498, 0.2773, 0.4713, 0.2737, 0.5113, 0.2737, 0.5113, 0.2596, 0.537, 0.2312, 0.5234, 0.2439, 0.4888, 0.2553, 0.3985, 0.2561, 0.3574, 0.2828, 0.3576, 0.2816, 0.4029, 0.2616, 0.436, 0.2501, 0.4498, 0.2446, 0.4112, 0.2553, 0.3985, 0.2616, 0.436, 0.2553, 0.3985, 0.2816, 0.4029, 0.2792, 0.4451, 0.2792, 0.4451, 0.2773, 0.4713, 0.2501, 0.4498, 0.2616, 0.436, 0.1832, 0.5452, 0.1797, 0.5459, 0.1595, 0.4989, 0.1819, 0.4989, 0.1832, 0.5452, 0.1819, 0.4989, 0.2032, 0.5382, 0.2079, 0.5848, 0.2079, 0.5848, 0.1742, 0.5916, 0.1797, 0.5459, 0.1832, 0.5452, 0.2132, 0.4868, 0.1819, 0.4989, 0.181, 0.4559, 0.203, 0.4409, 0.2312, 0.5234, 0.2032, 0.5382, 0.1819, 0.4989, 0.2132, 0.4868, 0.2284, 0.3938, 0.2068, 0.3916, 0.2076, 0.3426, 0.23, 0.3512, 0.2254, 0.4446, 0.203, 0.4409, 0.2068, 0.3916, 0.2284, 0.3938, 0.2254, 0.4446, 0.2284, 0.3938, 0.2446, 0.4112, 0.2501, 0.4498, 0.227, 0.4762, 0.2132, 0.4868, 0.203, 0.4409, 0.2254, 0.4446, 0.227, 0.4762, 0.2254, 0.4446, 0.2501, 0.4498, 0.2439, 0.4888, 0.2439, 0.4888, 0.2312, 0.5234, 0.2132, 0.4868, 0.227, 0.4762, 0.2425, 0.3819, 0.2284, 0.3938, 0.23, 0.3512, 0.2427, 0.3737, 0.2425, 0.3819, 0.2427, 0.3737, 0.2561, 0.3574, 0.2553, 0.3985, 0.2553, 0.3985, 0.2446, 0.4112, 0.2284, 0.3938, 0.2425, 0.3819, 0.1682, 0.3774, 0.141, 0.3646, 0.1413, 0.3112, 0.1685, 0.327, 0.1704, 0.4329, 0.1474, 0.4257, 0.141, 0.3646, 0.1682, 0.3774, 0.1617, 0.4628, 0.1609, 0.4626, 0.1474, 0.4257, 0.1704, 0.4329, 0.1617, 0.4628, 0.1704, 0.4329, 0.181, 0.4559, 0.1819, 0.4989, 0.1819, 0.4989, 0.1595, 0.4989, 0.1609, 0.4626, 0.1617, 0.4628, 0.193, 0.3869, 0.1682, 0.3774, 0.1685, 0.327, 0.193, 0.3372, 0.193, 0.3869, 0.193, 0.3372, 0.2076, 0.3426, 0.2068, 0.3916, 0.1911, 0.4209, 0.1704, 0.4329, 0.1682, 0.3774, 0.193, 0.3869, 0.1911, 0.4209, 0.193, 0.3869, 0.2068, 0.3916, 0.203, 0.4409, 0.203, 0.4409, 0.181, 0.4559, 0.1704, 0.4329, 0.1911, 0.4209, 0.2462, 0.8629, 0.2167, 0.8868, 0.1942, 0.862, 0.2413, 0.8268, 0.2462, 0.8629, 0.2413, 0.8268, 0.2892, 0.8342, 0.284, 0.8679, 0.284, 0.8679, 0.276, 0.9172, 0.2167, 0.8868, 0.2462, 0.8629])
me_icosphere_003.use_remesh_fix_poles = True
me_icosphere_003.use_remesh_preserve_attributes = False
me_icosphere_003.update()

# ---- objects
ob_smoke01 = bpy.data.objects.new('Smoke01', me_icosphere_003)

# ---- transforms, parenting, visibility, modifiers, constraints
ob_smoke01.location = (0.1024, 1.087, -0.4463)

# ---- collection membership
col_collection.objects.link(ob_smoke01)

# ---- scene / render settings (as saved in the file)
scene.frame_start = 1; scene.frame_end = 250; scene.frame_set(1)
scene.render.engine = 'BLENDER_EEVEE_NEXT'
scene.cycles.use_denoising = False
scene.cycles.samples = 128
scene.cycles.sampling_pattern = 'TABULATED_SOBOL'
scene.cycles.use_adaptive_sampling = False
scene.cycles.use_light_tree = False
scene.view_settings.view_transform = 'Filmic'
bpy.context.view_layer.update()

# ---- added for rendering (the .blend has no active camera and no usable light): camera, sun
cam_auto = bpy.data.cameras.new('AutoCamera')
cam_auto.lens = 50.0
cam_auto.sensor_width = 36.0
cam_auto.clip_end = 1000.0
ob_auto_camera = bpy.data.objects.new('AutoCamera', cam_auto)
scene.collection.objects.link(ob_auto_camera)
ob_auto_camera.location = (3.57819, -3.83594, 3.03008)
ob_auto_camera.rotation_euler = (1.09748, -7.21219e-08, 0.694738)
scene.camera = ob_auto_camera
light_auto_sun = bpy.data.lights.new('AutoSun', 'SUN')
light_auto_sun.energy = 3.0
light_auto_sun.angle = 0.0523599
ob_auto_sun = bpy.data.objects.new('AutoSun', light_auto_sun)
scene.collection.objects.link(ob_auto_sun)
ob_auto_sun.rotation_euler = (0.872665, 0.174533, 0.523599)
bpy.context.view_layer.update()
